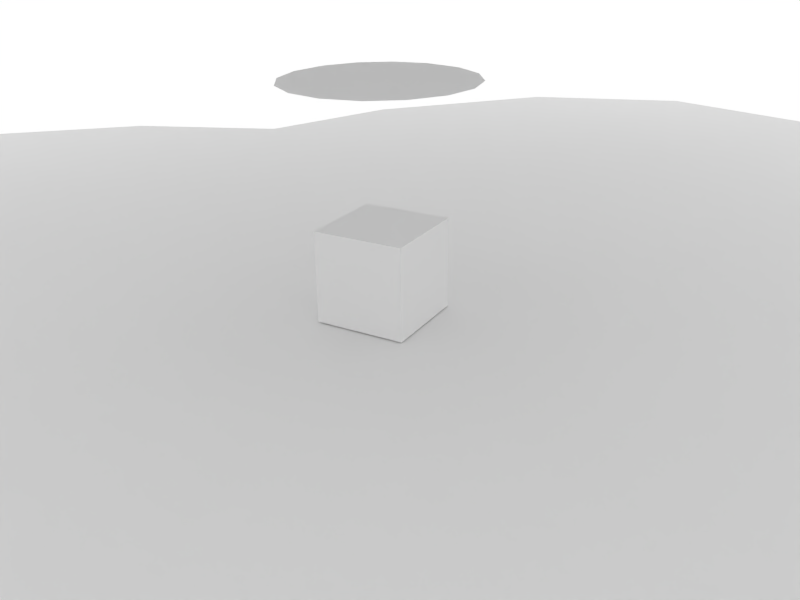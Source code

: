 # Source: Rough_Level.blend  (saved by Blender 2.74.0; exported with 4.5.12 LTS)
import bpy
from mathutils import Matrix  # noqa: F401  (used for matrix-valued properties, if any)

bpy.ops.wm.read_factory_settings(use_empty=True)
scene = bpy.context.scene
scene.name = 'Scene'

# ---- collections
col_collection_1 = bpy.data.collections.new('Collection 1'); scene.collection.children.link(col_collection_1)
col_collection_11 = bpy.data.collections.new('Collection 11'); scene.collection.children.link(col_collection_11)
col_collection_11.hide_render = True
col_collection_11.hide_viewport = True

# ---- materials (node trees are filled in below, after node groups)
mat_shadow_only = bpy.data.materials.new('shadow_only')
mat_shadow_only.alpha_threshold = 0.0
mat_shadow_only.use_transparent_shadow = False
mat_shadow_only.roughness = 0.5
mat_shadow_only.line_color = (0.0, 0.0, 0.0, 1.0)

# ---- material node trees

# ---- world
world_world = bpy.data.worlds.new('World'); scene.world = world_world
world_world.color = (1.0, 1.0, 1.0)
world_world.use_sun_shadow = False
world_world.sun_shadow_jitter_overblur = 0.0
world_world.cycles.sampling_method = 'MANUAL'
world_world.cycles.sample_map_resolution = 256
world_world.light_settings.ao_factor = 0.5

# ---- cameras
cam_camera = bpy.data.cameras.new('Camera')
cam_camera.lens = 35.0
cam_camera.sensor_width = 32.0
cam_camera.sensor_height = 18.0
cam_camera.ortho_scale = 7.314
cam_camera.dof.focus_distance = 0.0
cam_camera.dof.aperture_fstop = 128.0

# ---- lights
light_lamp = bpy.data.lights.new('Lamp', 'POINT')
light_lamp.transmission_factor = 0.0
light_lamp.cutoff_distance = 30.0
light_lamp.energy = 85.0
light_lamp.shadow_buffer_clip_start = 1.001
light_lamp.shadow_soft_size = 1.0
light_lamp.shadow_maximum_resolution = 0.006
light_lamp.use_absolute_resolution = True
light_lamp.cycles.use_multiple_importance_sampling = False

# ---- meshes
me_cube_001 = bpy.data.meshes.new('Cube.001')
me_cube_001.from_pydata([(-1.0, -1.0, -1.0), (-1.0, -1.0, 1.0), (-1.0, 1.0, -1.0), (-1.0, 1.0, 1.0), (1.0, -1.0, -1.0), (1.0, -1.0, 1.0), (1.0, 1.0, -1.0), (1.0, 1.0, 1.0)], [], [(1, 3, 2, 0), (3, 7, 6, 2), (7, 5, 4, 6), (5, 1, 0, 4), (0, 2, 6, 4), (5, 7, 3, 1)])
me_cube_001.use_remesh_preserve_volume = False
me_cube_001.use_remesh_preserve_attributes = False
me_cube_001.use_mirror_vertex_groups = False
me_cube_001.update()
me_sphere = bpy.data.meshes.new('Sphere')
me_sphere.from_pydata([(-0.309, 0.0, 0.9511), (-0.5878, 0.0, 0.809), (-0.809, 0.0, 0.5878), (-0.9511, 0.0, 0.309), (-1.0, 0.0, -4.371e-08), (-0.9511, 0.0, -0.309), (-0.809, 0.0, -0.5878), (-0.5878, 0.0, -0.809), (-0.309, 0.0, -0.9511), (-0.2855, 0.1183, 0.9511), (-0.543, 0.2249, 0.809), (-0.7474, 0.3096, 0.5878), (-0.8787, 0.364, 0.309), (-0.9239, 0.3827, -4.371e-08), (-0.8787, 0.364, -0.309), (-0.7474, 0.3096, -0.5878), (-0.543, 0.2249, -0.809), (-0.2855, 0.1183, -0.9511), (-0.2185, 0.2185, 0.9511), (-0.4156, 0.4156, 0.809), (-0.5721, 0.5721, 0.5878), (-0.6725, 0.6725, 0.309), (-0.7071, 0.7071, -4.371e-08), (-0.6725, 0.6725, -0.309), (-0.5721, 0.5721, -0.5878), (-0.4156, 0.4156, -0.809), (-0.2185, 0.2185, -0.9511), (-0.1183, 0.2855, 0.9511), (-0.2249, 0.543, 0.809), (-0.3096, 0.7474, 0.5878), (-0.364, 0.8787, 0.309), (-0.3827, 0.9239, -4.371e-08), (-0.364, 0.8787, -0.309), (-0.3096, 0.7474, -0.5878), (-0.2249, 0.543, -0.809), (-0.1183, 0.2855, -0.9511), (3.452e-07, 0.309, 0.9511), (3.824e-07, 0.5878, 0.809), (4.718e-07, 0.809, 0.5878), (4.122e-07, 0.9511, 0.309), (4.42e-07, 1.0, -4.371e-08), (4.718e-07, 0.9511, -0.309), (4.718e-07, 0.809, -0.5878), (4.122e-07, 0.5878, -0.809), (3.75e-07, 0.309, -0.9511), (0.1183, 0.2855, 0.9511), (0.2249, 0.543, 0.809), (0.3096, 0.7474, 0.5878), (0.364, 0.8787, 0.309), (0.3827, 0.9239, -4.371e-08), (0.364, 0.8787, -0.309), (0.3096, 0.7474, -0.5878), (0.2249, 0.543, -0.809), (0.1183, 0.2855, -0.9511), (0.2185, 0.2185, 0.9511), (0.4156, 0.4156, 0.809), (0.5721, 0.5721, 0.5878), (0.6725, 0.6725, 0.309), (0.7071, 0.7071, -4.371e-08), (0.6725, 0.6725, -0.309), (0.5721, 0.5721, -0.5878), (0.4156, 0.4156, -0.809), (0.2185, 0.2185, -0.9511), (0.2855, 0.1183, 0.9511), (0.543, 0.2249, 0.809), (0.7474, 0.3096, 0.5878), (0.8787, 0.364, 0.309), (0.9239, 0.3827, -4.371e-08), (0.8787, 0.364, -0.309), (0.7474, 0.3096, -0.5878), (0.543, 0.2249, -0.809), (0.2855, 0.1183, -0.9511), (0.309, -6.157e-08, 0.9511), (0.5878, -1.584e-07, 0.809), (0.809, -2.329e-07, 0.5878), (0.9511, -2.031e-07, 0.309), (1.0, -2.329e-07, -4.371e-08), (0.9511, -2.627e-07, -0.309), (0.809, -2.329e-07, -0.5878), (0.5878, -2.18e-07, -0.809), (0.309, -9.882e-08, -0.9511), (0.2855, -0.1183, 0.9511), (0.543, -0.2249, 0.809), (0.7474, -0.3096, 0.5878), (0.8787, -0.364, 0.309), (0.9239, -0.3827, -4.371e-08), (0.8787, -0.364, -0.309), (0.7474, -0.3096, -0.5878), (0.543, -0.2249, -0.809), (0.2855, -0.1183, -0.9511), (0.2185, -0.2185, 0.9511), (0.4156, -0.4156, 0.809), (0.5721, -0.5721, 0.5878), (0.6725, -0.6725, 0.309), (0.7071, -0.7071, -4.371e-08), (0.6725, -0.6725, -0.309), (0.5721, -0.5721, -0.5878), (0.4156, -0.4156, -0.809), (0.2185, -0.2185, -0.9511), (0.1183, -0.2855, 0.9511), (0.2249, -0.543, 0.809), (0.3096, -0.7474, 0.5878), (0.364, -0.8787, 0.309), (0.3827, -0.9239, -4.371e-08), (0.364, -0.8787, -0.309), (0.3096, -0.7474, -0.5878), (0.2249, -0.543, -0.809), (0.1183, -0.2855, -0.9511), (2.111e-07, -0.309, 0.9511), (6.951e-08, -0.5878, 0.809), (-4.999e-09, -0.809, 0.5878), (2.48e-08, -0.9511, 0.309), (-6.46e-08, -1.0, -4.371e-08), (-6.46e-08, -0.9511, -0.309), (-4.999e-09, -0.809, -0.5878), (9.902e-09, -0.5878, -0.809), (1.813e-07, -0.309, -0.9511), (-0.1183, -0.2855, 0.9511), (-0.2249, -0.543, 0.809), (-0.3096, -0.7474, 0.5878), (-0.364, -0.8787, 0.309), (-0.3827, -0.9239, -4.371e-08), (-0.364, -0.8787, -0.309), (-0.3096, -0.7474, -0.5878), (-0.2249, -0.543, -0.809), (-0.1183, -0.2855, -0.9511), (3.258e-07, 0.0, -1.0), (9.544e-08, -2.304e-07, 1.0), (-0.2185, -0.2185, 0.9511), (-0.4156, -0.4156, 0.809), (-0.5721, -0.5721, 0.5878), (-0.6725, -0.6725, 0.309), (-0.7071, -0.7071, -4.371e-08), (-0.6725, -0.6725, -0.309), (-0.5721, -0.5721, -0.5878), (-0.4156, -0.4156, -0.809), (-0.2185, -0.2185, -0.9511), (-0.2855, -0.1183, 0.9511), (-0.543, -0.2249, 0.809), (-0.7474, -0.3096, 0.5878), (-0.8787, -0.364, 0.309), (-0.9239, -0.3827, -4.371e-08), (-0.8787, -0.364, -0.309), (-0.7474, -0.3096, -0.5878), (-0.543, -0.2249, -0.809), (-0.2855, -0.1183, -0.9511), (1.351e-08, -0.515, 0.7712), (2.569e-08, -0.9796, 0.6292), (3.536e-08, -1.348, 0.408), (4.157e-08, -1.585, 0.1292), (4.371e-08, -1.667, -0.1798), (4.157e-08, -1.585, -0.4888), (3.536e-08, -1.348, -0.7676), (2.569e-08, -0.9796, -0.9888), (1.351e-08, -0.515, -1.131), (-0.07095, -0.4758, 0.7712), (-0.135, -0.9051, 0.6292), (-0.1858, -1.246, 0.408), (-0.2184, -1.464, 0.1292), (-0.2296, -1.54, -0.1798), (-0.2184, -1.464, -0.4888), (-0.1858, -1.246, -0.7676), (-0.135, -0.9051, -0.9888), (-0.07095, -0.4758, -1.131), (-0.1311, -0.3642, 0.7712), (-0.2494, -0.6927, 0.6292), (-0.3432, -0.9534, 0.408), (-0.4035, -1.121, 0.1292), (-0.4243, -1.179, -0.1798), (-0.4035, -1.121, -0.4888), (-0.3432, -0.9534, -0.7676), (-0.2494, -0.6927, -0.9888), (-0.1311, -0.3642, -1.131), (-0.1713, -0.1971, 0.7712), (-0.3258, -0.3749, 0.6292), (-0.4485, -0.516, 0.408), (-0.5272, -0.6066, 0.1292), (-0.5543, -0.6378, -0.1798), (-0.5272, -0.6066, -0.4888), (-0.4485, -0.516, -0.7676), (-0.3258, -0.3749, -0.9888), (-0.1713, -0.1971, -1.131), (-0.1854, 5.618e-07, 0.7712), (-0.3527, 6.117e-07, 0.6292), (-0.4854, 7.51e-07, 0.408), (-0.5706, 6.455e-07, 0.1292), (-0.6, 6.93e-07, -0.1798), (-0.5706, 7.448e-07, -0.4888), (-0.4854, 7.51e-07, -0.7676), (-0.3527, 6.614e-07, -0.9888), (-0.1854, 6.115e-07, -1.131), (-0.1713, 0.1971, 0.7712), (-0.3258, 0.3749, 0.6292), (-0.4485, 0.516, 0.408), (-0.5272, 0.6066, 0.1292), (-0.5543, 0.6378, -0.1798), (-0.5272, 0.6066, -0.4888), (-0.4485, 0.516, -0.7676), (-0.3258, 0.3749, -0.9888), (-0.1713, 0.1971, -1.131), (-0.1311, 0.3642, 0.7712), (-0.2494, 0.6927, 0.6292), (-0.3432, 0.9534, 0.408), (-0.4035, 1.121, 0.1292), (-0.4243, 1.179, -0.1798), (-0.4035, 1.121, -0.4888), (-0.3432, 0.9534, -0.7676), (-0.2494, 0.6927, -0.9888), (-0.1311, 0.3642, -1.131), (-0.07095, 0.4758, 0.7712), (-0.135, 0.9051, 0.6292), (-0.1858, 1.246, 0.408), (-0.2184, 1.464, 0.1292), (-0.2296, 1.54, -0.1798), (-0.2184, 1.464, -0.4888), (-0.1858, 1.246, -0.7676), (-0.135, 0.9051, -0.9888), (-0.07095, 0.4758, -1.131), (2.343e-08, 0.515, 0.7712), (6.936e-08, 0.9796, 0.6292), (1.044e-07, 1.348, 0.408), (8.031e-08, 1.585, 0.1292), (9.605e-08, 1.667, -0.1798), (1.161e-07, 1.585, -0.4888), (1.044e-07, 1.348, -0.7676), (1.051e-07, 0.9796, -0.9888), (4.579e-08, 0.515, -1.131), (0.07095, 0.4758, 0.7712), (0.135, 0.9051, 0.6292), (0.1858, 1.246, 0.408), (0.2184, 1.464, 0.1292), (0.2296, 1.54, -0.1798), (0.2184, 1.464, -0.4888), (0.1858, 1.246, -0.7676), (0.135, 0.9051, -0.9888), (0.07095, 0.4758, -1.131), (0.1311, 0.3642, 0.7712), (0.2494, 0.6927, 0.6292), (0.3432, 0.9534, 0.408), (0.4035, 1.121, 0.1292), (0.4243, 1.179, -0.1798), (0.4035, 1.121, -0.4888), (0.3432, 0.9534, -0.7676), (0.2494, 0.6927, -0.9888), (0.1311, 0.3642, -1.131), (0.1713, 0.1971, 0.7712), (0.3258, 0.3749, 0.6292), (0.4485, 0.516, 0.408), (0.5272, 0.6066, 0.1292), (0.5543, 0.6378, -0.1798), (0.5272, 0.6066, -0.4888), (0.4485, 0.516, -0.7676), (0.3258, 0.3749, -0.9888), (0.1713, 0.1971, -1.131), (0.1854, 3.653e-07, 0.7712), (0.3527, 1.415e-07, 0.6292), (0.4854, 2.703e-08, 0.408), (0.5706, 8.291e-08, 0.1292), (0.6, -6.396e-08, -0.1798), (0.5706, -6.61e-08, -0.4888), (0.4854, 2.703e-08, -0.7676), (0.3527, 4.22e-08, -0.9888), (0.1854, 3.156e-07, -1.131), (0.1713, -0.1971, 0.7712), (0.3258, -0.3749, 0.6292), (0.4485, -0.516, 0.408), (0.5272, -0.6066, 0.1292), (0.5543, -0.6378, -0.1798), (0.5272, -0.6066, -0.4888), (0.4485, -0.516, -0.7676), (0.3258, -0.3749, -0.9888), (0.1713, -0.1971, -1.131), (-1.424e-14, 5.431e-07, -1.18), (1.382e-07, 1.591e-07, 0.8202), (0.1311, -0.3642, 0.7712), (0.2494, -0.6927, 0.6292), (0.3432, -0.9534, 0.408), (0.4035, -1.121, 0.1292), (0.4243, -1.179, -0.1798), (0.4035, -1.121, -0.4888), (0.3432, -0.9534, -0.7676), (0.2494, -0.6927, -0.9888), (0.1311, -0.3642, -1.131), (0.07095, -0.4758, 0.7712), (0.135, -0.9051, 0.6292), (0.1858, -1.246, 0.408), (0.2184, -1.464, 0.1292), (0.2296, -1.54, -0.1798), (0.2184, -1.464, -0.4888), (0.1858, -1.246, -0.7676), (0.135, -0.9051, -0.9888), (0.07095, -0.4758, -1.131)], [], [(8, 7, 16, 17), (7, 6, 15, 16), (6, 5, 14, 15), (5, 4, 13, 14), (4, 3, 12, 13), (3, 2, 11, 12), (2, 1, 10, 11), (1, 0, 9, 10), (17, 16, 25, 26), (16, 15, 24, 25), (15, 14, 23, 24), (14, 13, 22, 23), (13, 12, 21, 22), (12, 11, 20, 21), (11, 10, 19, 20), (10, 9, 18, 19), (26, 25, 34, 35), (25, 24, 33, 34), (24, 23, 32, 33), (23, 22, 31, 32), (22, 21, 30, 31), (21, 20, 29, 30), (20, 19, 28, 29), (19, 18, 27, 28), (35, 34, 43, 44), (34, 33, 42, 43), (33, 32, 41, 42), (32, 31, 40, 41), (31, 30, 39, 40), (30, 29, 38, 39), (29, 28, 37, 38), (28, 27, 36, 37), (44, 43, 52, 53), (43, 42, 51, 52), (42, 41, 50, 51), (41, 40, 49, 50), (40, 39, 48, 49), (39, 38, 47, 48), (38, 37, 46, 47), (37, 36, 45, 46), (53, 52, 61, 62), (52, 51, 60, 61), (51, 50, 59, 60), (50, 49, 58, 59), (49, 48, 57, 58), (48, 47, 56, 57), (47, 46, 55, 56), (46, 45, 54, 55), (62, 61, 70, 71), (61, 60, 69, 70), (60, 59, 68, 69), (59, 58, 67, 68), (58, 57, 66, 67), (57, 56, 65, 66), (56, 55, 64, 65), (55, 54, 63, 64), (71, 70, 79, 80), (70, 69, 78, 79), (69, 68, 77, 78), (68, 67, 76, 77), (67, 66, 75, 76), (66, 65, 74, 75), (65, 64, 73, 74), (64, 63, 72, 73), (80, 79, 88, 89), (79, 78, 87, 88), (78, 77, 86, 87), (77, 76, 85, 86), (76, 75, 84, 85), (75, 74, 83, 84), (74, 73, 82, 83), (73, 72, 81, 82), (89, 88, 97, 98), (88, 87, 96, 97), (87, 86, 95, 96), (86, 85, 94, 95), (85, 84, 93, 94), (84, 83, 92, 93), (83, 82, 91, 92), (82, 81, 90, 91), (98, 97, 106, 107), (97, 96, 105, 106), (96, 95, 104, 105), (95, 94, 103, 104), (94, 93, 102, 103), (93, 92, 101, 102), (92, 91, 100, 101), (91, 90, 99, 100), (107, 106, 115, 116), (106, 105, 114, 115), (105, 104, 113, 114), (104, 103, 112, 113), (103, 102, 111, 112), (102, 101, 110, 111), (101, 100, 109, 110), (100, 99, 108, 109), (116, 115, 124, 125), (115, 114, 123, 124), (114, 113, 122, 123), (113, 112, 121, 122), (112, 111, 120, 121), (111, 110, 119, 120), (110, 109, 118, 119), (109, 108, 117, 118), (125, 124, 135, 136), (124, 123, 134, 135), (123, 122, 133, 134), (122, 121, 132, 133), (121, 120, 131, 132), (120, 119, 130, 131), (119, 118, 129, 130), (118, 117, 128, 129), (136, 135, 144, 145), (135, 134, 143, 144), (134, 133, 142, 143), (133, 132, 141, 142), (132, 131, 140, 141), (131, 130, 139, 140), (130, 129, 138, 139), (129, 128, 137, 138), (126, 8, 17), (0, 127, 9), (126, 17, 26), (9, 127, 18), (126, 26, 35), (18, 127, 27), (126, 35, 44), (27, 127, 36), (126, 44, 53), (36, 127, 45), (126, 53, 62), (45, 127, 54), (126, 62, 71), (54, 127, 63), (126, 71, 80), (63, 127, 72), (126, 80, 89), (72, 127, 81), (126, 89, 98), (81, 127, 90), (126, 98, 107), (90, 127, 99), (126, 107, 116), (99, 127, 108), (126, 116, 125), (108, 127, 117), (126, 125, 136), (117, 127, 128), (126, 136, 145), (128, 127, 137), (126, 145, 8), (145, 144, 7, 8), (144, 143, 6, 7), (143, 142, 5, 6), (142, 141, 4, 5), (141, 140, 3, 4), (140, 139, 2, 3), (139, 138, 1, 2), (138, 137, 0, 1), (137, 127, 0), (154, 153, 162, 163), (153, 152, 161, 162), (152, 151, 160, 161), (151, 150, 159, 160), (150, 149, 158, 159), (149, 148, 157, 158), (148, 147, 156, 157), (147, 146, 155, 156), (163, 162, 171, 172), (162, 161, 170, 171), (161, 160, 169, 170), (160, 159, 168, 169), (159, 158, 167, 168), (158, 157, 166, 167), (157, 156, 165, 166), (156, 155, 164, 165), (172, 171, 180, 181), (171, 170, 179, 180), (170, 169, 178, 179), (169, 168, 177, 178), (168, 167, 176, 177), (167, 166, 175, 176), (166, 165, 174, 175), (165, 164, 173, 174), (181, 180, 189, 190), (180, 179, 188, 189), (179, 178, 187, 188), (178, 177, 186, 187), (177, 176, 185, 186), (176, 175, 184, 185), (175, 174, 183, 184), (174, 173, 182, 183), (190, 189, 198, 199), (189, 188, 197, 198), (188, 187, 196, 197), (187, 186, 195, 196), (186, 185, 194, 195), (185, 184, 193, 194), (184, 183, 192, 193), (183, 182, 191, 192), (199, 198, 207, 208), (198, 197, 206, 207), (197, 196, 205, 206), (196, 195, 204, 205), (195, 194, 203, 204), (194, 193, 202, 203), (193, 192, 201, 202), (192, 191, 200, 201), (208, 207, 216, 217), (207, 206, 215, 216), (206, 205, 214, 215), (205, 204, 213, 214), (204, 203, 212, 213), (203, 202, 211, 212), (202, 201, 210, 211), (201, 200, 209, 210), (217, 216, 225, 226), (216, 215, 224, 225), (215, 214, 223, 224), (214, 213, 222, 223), (213, 212, 221, 222), (212, 211, 220, 221), (211, 210, 219, 220), (210, 209, 218, 219), (226, 225, 234, 235), (225, 224, 233, 234), (224, 223, 232, 233), (223, 222, 231, 232), (222, 221, 230, 231), (221, 220, 229, 230), (220, 219, 228, 229), (219, 218, 227, 228), (235, 234, 243, 244), (234, 233, 242, 243), (233, 232, 241, 242), (232, 231, 240, 241), (231, 230, 239, 240), (230, 229, 238, 239), (229, 228, 237, 238), (228, 227, 236, 237), (244, 243, 252, 253), (243, 242, 251, 252), (242, 241, 250, 251), (241, 240, 249, 250), (240, 239, 248, 249), (239, 238, 247, 248), (238, 237, 246, 247), (237, 236, 245, 246), (253, 252, 261, 262), (252, 251, 260, 261), (251, 250, 259, 260), (250, 249, 258, 259), (249, 248, 257, 258), (248, 247, 256, 257), (247, 246, 255, 256), (246, 245, 254, 255), (262, 261, 270, 271), (261, 260, 269, 270), (260, 259, 268, 269), (259, 258, 267, 268), (258, 257, 266, 267), (257, 256, 265, 266), (256, 255, 264, 265), (255, 254, 263, 264), (271, 270, 281, 282), (270, 269, 280, 281), (269, 268, 279, 280), (268, 267, 278, 279), (267, 266, 277, 278), (266, 265, 276, 277), (265, 264, 275, 276), (264, 263, 274, 275), (282, 281, 290, 291), (281, 280, 289, 290), (280, 279, 288, 289), (279, 278, 287, 288), (278, 277, 286, 287), (277, 276, 285, 286), (276, 275, 284, 285), (275, 274, 283, 284), (272, 154, 163), (146, 273, 155), (272, 163, 172), (155, 273, 164), (272, 172, 181), (164, 273, 173), (272, 181, 190), (173, 273, 182), (272, 190, 199), (182, 273, 191), (272, 199, 208), (191, 273, 200), (272, 208, 217), (200, 273, 209), (272, 217, 226), (209, 273, 218), (272, 226, 235), (218, 273, 227), (272, 235, 244), (227, 273, 236), (272, 244, 253), (236, 273, 245), (272, 253, 262), (245, 273, 254), (272, 262, 271), (254, 273, 263), (272, 271, 282), (263, 273, 274), (272, 282, 291), (274, 273, 283), (272, 291, 154), (291, 290, 153, 154), (290, 289, 152, 153), (289, 288, 151, 152), (288, 287, 150, 151), (287, 286, 149, 150), (286, 285, 148, 149), (285, 284, 147, 148), (284, 283, 146, 147), (283, 273, 146)])
me_sphere.use_remesh_preserve_volume = False
me_sphere.use_remesh_preserve_attributes = False
me_sphere.use_mirror_vertex_groups = False
me_sphere.update()
me_sphere_004 = bpy.data.meshes.new('Sphere.004')
me_sphere_004.from_pydata([(-0.309, 0.0, 0.9511), (-0.5878, 0.0, 0.809), (-0.809, 0.0, 0.5878), (-0.9511, 0.0, 0.309), (-1.0, 0.0, -4.371e-08), (-0.9511, 0.0, -0.309), (-0.809, 0.0, -0.5878), (-0.5878, 0.0, -0.809), (-0.309, 0.0, -0.9511), (-0.2855, 0.1183, 0.9511), (-0.543, 0.2249, 0.809), (-0.7474, 0.3096, 0.5878), (-0.8787, 0.364, 0.309), (-0.9239, 0.3827, -4.371e-08), (-0.8787, 0.364, -0.309), (-0.7474, 0.3096, -0.5878), (-0.543, 0.2249, -0.809), (-0.2855, 0.1183, -0.9511), (-0.2185, 0.2185, 0.9511), (-0.4156, 0.4156, 0.809), (-0.5721, 0.5721, 0.5878), (-0.6725, 0.6725, 0.309), (-0.7071, 0.7071, -4.371e-08), (-0.6725, 0.6725, -0.309), (-0.5721, 0.5721, -0.5878), (-0.4156, 0.4156, -0.809), (-0.2185, 0.2185, -0.9511), (-0.1183, 0.2855, 0.9511), (-0.2249, 0.543, 0.809), (-0.3096, 0.7474, 0.5878), (-0.364, 0.8787, 0.309), (-0.3827, 0.9239, -4.371e-08), (-0.364, 0.8787, -0.309), (-0.3096, 0.7474, -0.5878), (-0.2249, 0.543, -0.809), (-0.1183, 0.2855, -0.9511), (3.452e-07, 0.309, 0.9511), (3.824e-07, 0.5878, 0.809), (4.718e-07, 0.809, 0.5878), (4.122e-07, 0.9511, 0.309), (4.42e-07, 1.0, -4.371e-08), (4.718e-07, 0.9511, -0.309), (4.718e-07, 0.809, -0.5878), (4.122e-07, 0.5878, -0.809), (3.75e-07, 0.309, -0.9511), (0.1183, 0.2855, 0.9511), (0.2249, 0.543, 0.809), (0.3096, 0.7474, 0.5878), (0.364, 0.8787, 0.309), (0.3827, 0.9239, -4.371e-08), (0.364, 0.8787, -0.309), (0.3096, 0.7474, -0.5878), (0.2249, 0.543, -0.809), (0.1183, 0.2855, -0.9511), (0.2185, 0.2185, 0.9511), (0.4156, 0.4156, 0.809), (0.5721, 0.5721, 0.5878), (0.6725, 0.6725, 0.309), (0.7071, 0.7071, -4.371e-08), (0.6725, 0.6725, -0.309), (0.5721, 0.5721, -0.5878), (0.4156, 0.4156, -0.809), (0.2185, 0.2185, -0.9511), (0.2855, 0.1183, 0.9511), (0.543, 0.2249, 0.809), (0.7474, 0.3096, 0.5878), (0.8787, 0.364, 0.309), (0.9239, 0.3827, -4.371e-08), (0.8787, 0.364, -0.309), (0.7474, 0.3096, -0.5878), (0.543, 0.2249, -0.809), (0.2855, 0.1183, -0.9511), (0.309, -6.157e-08, 0.9511), (0.5878, -1.584e-07, 0.809), (0.809, -2.329e-07, 0.5878), (0.9511, -2.031e-07, 0.309), (1.0, -2.329e-07, -4.371e-08), (0.9511, -2.627e-07, -0.309), (0.809, -2.329e-07, -0.5878), (0.5878, -2.18e-07, -0.809), (0.309, -9.882e-08, -0.9511), (0.2855, -0.1183, 0.9511), (0.543, -0.2249, 0.809), (0.7474, -0.3096, 0.5878), (0.8787, -0.364, 0.309), (0.9239, -0.3827, -4.371e-08), (0.8787, -0.364, -0.309), (0.7474, -0.3096, -0.5878), (0.543, -0.2249, -0.809), (0.2855, -0.1183, -0.9511), (0.2185, -0.2185, 0.9511), (0.4156, -0.4156, 0.809), (0.5721, -0.5721, 0.5878), (0.6725, -0.6725, 0.309), (0.7071, -0.7071, -4.371e-08), (0.6725, -0.6725, -0.309), (0.5721, -0.5721, -0.5878), (0.4156, -0.4156, -0.809), (0.2185, -0.2185, -0.9511), (0.1183, -0.2855, 0.9511), (0.2249, -0.543, 0.809), (0.3096, -0.7474, 0.5878), (0.364, -0.8787, 0.309), (0.3827, -0.9239, -4.371e-08), (0.364, -0.8787, -0.309), (0.3096, -0.7474, -0.5878), (0.2249, -0.543, -0.809), (0.1183, -0.2855, -0.9511), (2.111e-07, -0.309, 0.9511), (6.951e-08, -0.5878, 0.809), (-4.999e-09, -0.809, 0.5878), (2.48e-08, -0.9511, 0.309), (-6.46e-08, -1.0, -4.371e-08), (-6.46e-08, -0.9511, -0.309), (-4.999e-09, -0.809, -0.5878), (9.902e-09, -0.5878, -0.809), (1.813e-07, -0.309, -0.9511), (-0.1183, -0.2855, 0.9511), (-0.2249, -0.543, 0.809), (-0.3096, -0.7474, 0.5878), (-0.364, -0.8787, 0.309), (-0.3827, -0.9239, -4.371e-08), (-0.364, -0.8787, -0.309), (-0.3096, -0.7474, -0.5878), (-0.2249, -0.543, -0.809), (-0.1183, -0.2855, -0.9511), (3.258e-07, 0.0, -1.0), (9.544e-08, -2.304e-07, 1.0), (-0.2185, -0.2185, 0.9511), (-0.4156, -0.4156, 0.809), (-0.5721, -0.5721, 0.5878), (-0.6725, -0.6725, 0.309), (-0.7071, -0.7071, -4.371e-08), (-0.6725, -0.6725, -0.309), (-0.5721, -0.5721, -0.5878), (-0.4156, -0.4156, -0.809), (-0.2185, -0.2185, -0.9511), (-0.2855, -0.1183, 0.9511), (-0.543, -0.2249, 0.809), (-0.7474, -0.3096, 0.5878), (-0.8787, -0.364, 0.309), (-0.9239, -0.3827, -4.371e-08), (-0.8787, -0.364, -0.309), (-0.7474, -0.3096, -0.5878), (-0.543, -0.2249, -0.809), (-0.2855, -0.1183, -0.9511), (-0.309, 0.0, -147.4), (-0.5878, 0.0, -147.6), (-0.809, 0.0, -147.8), (-0.9511, 0.0, -148.1), (-1.0, 0.0, -148.4), (-0.9511, 0.0, -148.7), (-0.809, 0.0, -149.0), (-0.5878, 0.0, -149.2), (-0.309, 0.0, -149.3), (-0.2855, 0.1183, -147.4), (-0.543, 0.2249, -147.6), (-0.7474, 0.3096, -147.8), (-0.8787, 0.364, -148.1), (-0.9239, 0.3827, -148.4), (-0.8787, 0.364, -148.7), (-0.7474, 0.3096, -149.0), (-0.543, 0.2249, -149.2), (-0.2855, 0.1183, -149.3), (-0.2185, 0.2185, -147.4), (-0.4156, 0.4156, -147.6), (-0.5721, 0.5721, -147.8), (-0.6725, 0.6725, -148.1), (-0.7071, 0.7071, -148.4), (-0.6725, 0.6725, -148.7), (-0.5721, 0.5721, -149.0), (-0.4156, 0.4156, -149.2), (-0.2185, 0.2185, -149.3), (-0.1183, 0.2855, -147.4), (-0.2249, 0.543, -147.6), (-0.3096, 0.7474, -147.8), (-0.364, 0.8787, -148.1), (-0.3827, 0.9239, -148.4), (-0.364, 0.8787, -148.7), (-0.3096, 0.7474, -149.0), (-0.2249, 0.543, -149.2), (-0.1183, 0.2855, -149.3), (3.452e-07, 0.309, -147.4), (3.824e-07, 0.5878, -147.6), (4.718e-07, 0.809, -147.8), (4.122e-07, 0.9511, -148.1), (4.42e-07, 1.0, -148.4), (4.718e-07, 0.9511, -148.7), (4.718e-07, 0.809, -149.0), (4.122e-07, 0.5878, -149.2), (3.75e-07, 0.309, -149.3), (0.1183, 0.2855, -147.4), (0.2249, 0.543, -147.6), (0.3096, 0.7474, -147.8), (0.364, 0.8787, -148.1), (0.3827, 0.9239, -148.4), (0.364, 0.8787, -148.7), (0.3096, 0.7474, -149.0), (0.2249, 0.543, -149.2), (0.1183, 0.2855, -149.3), (0.2185, 0.2185, -147.4), (0.4156, 0.4156, -147.6), (0.5721, 0.5721, -147.8), (0.6725, 0.6725, -148.1), (0.7071, 0.7071, -148.4), (0.6725, 0.6725, -148.7), (0.5721, 0.5721, -149.0), (0.4156, 0.4156, -149.2), (0.2185, 0.2185, -149.3), (0.2855, 0.1183, -147.4), (0.543, 0.2249, -147.6), (0.7474, 0.3096, -147.8), (0.8787, 0.364, -148.1), (0.9239, 0.3827, -148.4), (0.8787, 0.364, -148.7), (0.7474, 0.3096, -149.0), (0.543, 0.2249, -149.2), (0.2855, 0.1183, -149.3), (0.309, -6.157e-08, -147.4), (0.5878, -1.584e-07, -147.6), (0.809, -2.329e-07, -147.8), (0.9511, -2.031e-07, -148.1), (1.0, -2.329e-07, -148.4), (0.9511, -2.627e-07, -148.7), (0.809, -2.329e-07, -149.0), (0.5878, -2.18e-07, -149.2), (0.309, -9.882e-08, -149.3), (0.2855, -0.1183, -147.4), (0.543, -0.2249, -147.6), (0.7474, -0.3096, -147.8), (0.8787, -0.364, -148.1), (0.9239, -0.3827, -148.4), (0.8787, -0.364, -148.7), (0.7474, -0.3096, -149.0), (0.543, -0.2249, -149.2), (0.2855, -0.1183, -149.3), (0.2185, -0.2185, -147.4), (0.4156, -0.4156, -147.6), (0.5721, -0.5721, -147.8), (0.6725, -0.6725, -148.1), (0.7071, -0.7071, -148.4), (0.6725, -0.6725, -148.7), (0.5721, -0.5721, -149.0), (0.4156, -0.4156, -149.2), (0.2185, -0.2185, -149.3), (0.1183, -0.2855, -147.4), (0.2249, -0.543, -147.6), (0.3096, -0.7474, -147.8), (0.364, -0.8787, -148.1), (0.3827, -0.9239, -148.4), (0.364, -0.8787, -148.7), (0.3096, -0.7474, -149.0), (0.2249, -0.543, -149.2), (0.1183, -0.2855, -149.3), (2.111e-07, -0.309, -147.4), (6.951e-08, -0.5878, -147.6), (-4.999e-09, -0.809, -147.8), (2.48e-08, -0.9511, -148.1), (-6.46e-08, -1.0, -148.4), (-6.46e-08, -0.9511, -148.7), (-4.999e-09, -0.809, -149.0), (9.902e-09, -0.5878, -149.2), (1.813e-07, -0.309, -149.3), (-0.1183, -0.2855, -147.4), (-0.2249, -0.543, -147.6), (-0.3096, -0.7474, -147.8), (-0.364, -0.8787, -148.1), (-0.3827, -0.9239, -148.4), (-0.364, -0.8787, -148.7), (-0.3096, -0.7474, -149.0), (-0.2249, -0.543, -149.2), (-0.1183, -0.2855, -149.3), (3.258e-07, 0.0, -149.4), (9.544e-08, -2.304e-07, -147.4), (-0.2185, -0.2185, -147.4), (-0.4156, -0.4156, -147.6), (-0.5721, -0.5721, -147.8), (-0.6725, -0.6725, -148.1), (-0.7071, -0.7071, -148.4), (-0.6725, -0.6725, -148.7), (-0.5721, -0.5721, -149.0), (-0.4156, -0.4156, -149.2), (-0.2185, -0.2185, -149.3), (-0.2855, -0.1183, -147.4), (-0.543, -0.2249, -147.6), (-0.7474, -0.3096, -147.8), (-0.8787, -0.364, -148.1), (-0.9239, -0.3827, -148.4), (-0.8787, -0.364, -148.7), (-0.7474, -0.3096, -149.0), (-0.543, -0.2249, -149.2), (-0.2855, -0.1183, -149.3)], [], [(8, 7, 16, 17), (7, 6, 15, 16), (6, 5, 14, 15), (5, 4, 13, 14), (4, 3, 12, 13), (3, 2, 11, 12), (2, 1, 10, 11), (1, 0, 9, 10), (17, 16, 25, 26), (16, 15, 24, 25), (15, 14, 23, 24), (14, 13, 22, 23), (13, 12, 21, 22), (12, 11, 20, 21), (11, 10, 19, 20), (10, 9, 18, 19), (26, 25, 34, 35), (25, 24, 33, 34), (24, 23, 32, 33), (23, 22, 31, 32), (22, 21, 30, 31), (21, 20, 29, 30), (20, 19, 28, 29), (19, 18, 27, 28), (35, 34, 43, 44), (34, 33, 42, 43), (33, 32, 41, 42), (32, 31, 40, 41), (31, 30, 39, 40), (30, 29, 38, 39), (29, 28, 37, 38), (28, 27, 36, 37), (44, 43, 52, 53), (43, 42, 51, 52), (42, 41, 50, 51), (41, 40, 49, 50), (40, 39, 48, 49), (39, 38, 47, 48), (38, 37, 46, 47), (37, 36, 45, 46), (53, 52, 61, 62), (52, 51, 60, 61), (51, 50, 59, 60), (50, 49, 58, 59), (49, 48, 57, 58), (48, 47, 56, 57), (47, 46, 55, 56), (46, 45, 54, 55), (62, 61, 70, 71), (61, 60, 69, 70), (60, 59, 68, 69), (59, 58, 67, 68), (58, 57, 66, 67), (57, 56, 65, 66), (56, 55, 64, 65), (55, 54, 63, 64), (71, 70, 79, 80), (70, 69, 78, 79), (69, 68, 77, 78), (68, 67, 76, 77), (67, 66, 75, 76), (66, 65, 74, 75), (65, 64, 73, 74), (64, 63, 72, 73), (80, 79, 88, 89), (79, 78, 87, 88), (78, 77, 86, 87), (77, 76, 85, 86), (76, 75, 84, 85), (75, 74, 83, 84), (74, 73, 82, 83), (73, 72, 81, 82), (89, 88, 97, 98), (88, 87, 96, 97), (87, 86, 95, 96), (86, 85, 94, 95), (85, 84, 93, 94), (84, 83, 92, 93), (83, 82, 91, 92), (82, 81, 90, 91), (98, 97, 106, 107), (97, 96, 105, 106), (96, 95, 104, 105), (95, 94, 103, 104), (94, 93, 102, 103), (93, 92, 101, 102), (92, 91, 100, 101), (91, 90, 99, 100), (107, 106, 115, 116), (106, 105, 114, 115), (105, 104, 113, 114), (104, 103, 112, 113), (103, 102, 111, 112), (102, 101, 110, 111), (101, 100, 109, 110), (100, 99, 108, 109), (116, 115, 124, 125), (115, 114, 123, 124), (114, 113, 122, 123), (113, 112, 121, 122), (112, 111, 120, 121), (111, 110, 119, 120), (110, 109, 118, 119), (109, 108, 117, 118), (125, 124, 135, 136), (124, 123, 134, 135), (123, 122, 133, 134), (122, 121, 132, 133), (121, 120, 131, 132), (120, 119, 130, 131), (119, 118, 129, 130), (118, 117, 128, 129), (136, 135, 144, 145), (135, 134, 143, 144), (134, 133, 142, 143), (133, 132, 141, 142), (132, 131, 140, 141), (131, 130, 139, 140), (130, 129, 138, 139), (129, 128, 137, 138), (126, 8, 17), (0, 127, 9), (126, 17, 26), (9, 127, 18), (126, 26, 35), (18, 127, 27), (126, 35, 44), (27, 127, 36), (126, 44, 53), (36, 127, 45), (126, 53, 62), (45, 127, 54), (126, 62, 71), (54, 127, 63), (126, 71, 80), (63, 127, 72), (126, 80, 89), (72, 127, 81), (126, 89, 98), (81, 127, 90), (126, 98, 107), (90, 127, 99), (126, 107, 116), (99, 127, 108), (126, 116, 125), (108, 127, 117), (126, 125, 136), (117, 127, 128), (126, 136, 145), (128, 127, 137), (126, 145, 8), (145, 144, 7, 8), (144, 143, 6, 7), (143, 142, 5, 6), (142, 141, 4, 5), (141, 140, 3, 4), (140, 139, 2, 3), (139, 138, 1, 2), (138, 137, 0, 1), (137, 127, 0), (154, 153, 162, 163), (153, 152, 161, 162), (152, 151, 160, 161), (151, 150, 159, 160), (150, 149, 158, 159), (149, 148, 157, 158), (148, 147, 156, 157), (147, 146, 155, 156), (163, 162, 171, 172), (162, 161, 170, 171), (161, 160, 169, 170), (160, 159, 168, 169), (159, 158, 167, 168), (158, 157, 166, 167), (157, 156, 165, 166), (156, 155, 164, 165), (172, 171, 180, 181), (171, 170, 179, 180), (170, 169, 178, 179), (169, 168, 177, 178), (168, 167, 176, 177), (167, 166, 175, 176), (166, 165, 174, 175), (165, 164, 173, 174), (181, 180, 189, 190), (180, 179, 188, 189), (179, 178, 187, 188), (178, 177, 186, 187), (177, 176, 185, 186), (176, 175, 184, 185), (175, 174, 183, 184), (174, 173, 182, 183), (190, 189, 198, 199), (189, 188, 197, 198), (188, 187, 196, 197), (187, 186, 195, 196), (186, 185, 194, 195), (185, 184, 193, 194), (184, 183, 192, 193), (183, 182, 191, 192), (199, 198, 207, 208), (198, 197, 206, 207), (197, 196, 205, 206), (196, 195, 204, 205), (195, 194, 203, 204), (194, 193, 202, 203), (193, 192, 201, 202), (192, 191, 200, 201), (208, 207, 216, 217), (207, 206, 215, 216), (206, 205, 214, 215), (205, 204, 213, 214), (204, 203, 212, 213), (203, 202, 211, 212), (202, 201, 210, 211), (201, 200, 209, 210), (217, 216, 225, 226), (216, 215, 224, 225), (215, 214, 223, 224), (214, 213, 222, 223), (213, 212, 221, 222), (212, 211, 220, 221), (211, 210, 219, 220), (210, 209, 218, 219), (226, 225, 234, 235), (225, 224, 233, 234), (224, 223, 232, 233), (223, 222, 231, 232), (222, 221, 230, 231), (221, 220, 229, 230), (220, 219, 228, 229), (219, 218, 227, 228), (235, 234, 243, 244), (234, 233, 242, 243), (233, 232, 241, 242), (232, 231, 240, 241), (231, 230, 239, 240), (230, 229, 238, 239), (229, 228, 237, 238), (228, 227, 236, 237), (244, 243, 252, 253), (243, 242, 251, 252), (242, 241, 250, 251), (241, 240, 249, 250), (240, 239, 248, 249), (239, 238, 247, 248), (238, 237, 246, 247), (237, 236, 245, 246), (253, 252, 261, 262), (252, 251, 260, 261), (251, 250, 259, 260), (250, 249, 258, 259), (249, 248, 257, 258), (248, 247, 256, 257), (247, 246, 255, 256), (246, 245, 254, 255), (262, 261, 270, 271), (261, 260, 269, 270), (260, 259, 268, 269), (259, 258, 267, 268), (258, 257, 266, 267), (257, 256, 265, 266), (256, 255, 264, 265), (255, 254, 263, 264), (271, 270, 281, 282), (270, 269, 280, 281), (269, 268, 279, 280), (268, 267, 278, 279), (267, 266, 277, 278), (266, 265, 276, 277), (265, 264, 275, 276), (264, 263, 274, 275), (282, 281, 290, 291), (281, 280, 289, 290), (280, 279, 288, 289), (279, 278, 287, 288), (278, 277, 286, 287), (277, 276, 285, 286), (276, 275, 284, 285), (275, 274, 283, 284), (272, 154, 163), (146, 273, 155), (272, 163, 172), (155, 273, 164), (272, 172, 181), (164, 273, 173), (272, 181, 190), (173, 273, 182), (272, 190, 199), (182, 273, 191), (272, 199, 208), (191, 273, 200), (272, 208, 217), (200, 273, 209), (272, 217, 226), (209, 273, 218), (272, 226, 235), (218, 273, 227), (272, 235, 244), (227, 273, 236), (272, 244, 253), (236, 273, 245), (272, 253, 262), (245, 273, 254), (272, 262, 271), (254, 273, 263), (272, 271, 282), (263, 273, 274), (272, 282, 291), (274, 273, 283), (272, 291, 154), (291, 290, 153, 154), (290, 289, 152, 153), (289, 288, 151, 152), (288, 287, 150, 151), (287, 286, 149, 150), (286, 285, 148, 149), (285, 284, 147, 148), (284, 283, 146, 147), (283, 273, 146)])
me_sphere_004.use_remesh_preserve_volume = False
me_sphere_004.use_remesh_preserve_attributes = False
me_sphere_004.use_mirror_vertex_groups = False
me_sphere_004.update()
me_sphere_007 = bpy.data.meshes.new('Sphere.007')
me_sphere_007.from_pydata([(1.351e-08, -0.515, 0.9511), (2.569e-08, -0.9796, 0.809), (3.536e-08, -1.348, 0.5878), (4.157e-08, -1.585, 0.309), (4.371e-08, -1.667, -4.371e-08), (4.157e-08, -1.585, -0.309), (3.536e-08, -1.348, -0.5878), (2.569e-08, -0.9796, -0.809), (1.351e-08, -0.515, -0.9511), (-0.07095, -0.4758, 0.9511), (-0.135, -0.9051, 0.809), (-0.1858, -1.246, 0.5878), (-0.2184, -1.464, 0.309), (-0.2296, -1.54, -4.371e-08), (-0.2184, -1.464, -0.309), (-0.1858, -1.246, -0.5878), (-0.135, -0.9051, -0.809), (-0.07095, -0.4758, -0.9511), (-0.1311, -0.3642, 0.9511), (-0.2494, -0.6927, 0.809), (-0.3432, -0.9534, 0.5878), (-0.4035, -1.121, 0.309), (-0.4243, -1.179, -4.371e-08), (-0.4035, -1.121, -0.309), (-0.3432, -0.9534, -0.5878), (-0.2494, -0.6927, -0.809), (-0.1311, -0.3642, -0.9511), (-0.1713, -0.1971, 0.9511), (-0.3258, -0.3749, 0.809), (-0.4485, -0.516, 0.5878), (-0.5272, -0.6066, 0.309), (-0.5543, -0.6378, -4.371e-08), (-0.5272, -0.6066, -0.309), (-0.4485, -0.516, -0.5878), (-0.3258, -0.3749, -0.809), (-0.1713, -0.1971, -0.9511), (-0.1854, 5.618e-07, 0.9511), (-0.3527, 6.117e-07, 0.809), (-0.4854, 7.51e-07, 0.5878), (-0.5706, 6.455e-07, 0.309), (-0.6, 6.93e-07, -4.371e-08), (-0.5706, 7.448e-07, -0.309), (-0.4854, 7.51e-07, -0.5878), (-0.3527, 6.614e-07, -0.809), (-0.1854, 6.115e-07, -0.9511), (-0.1713, 0.1971, 0.9511), (-0.3258, 0.3749, 0.809), (-0.4485, 0.516, 0.5878), (-0.5272, 0.6066, 0.309), (-0.5543, 0.6378, -4.371e-08), (-0.5272, 0.6066, -0.309), (-0.4485, 0.516, -0.5878), (-0.3258, 0.3749, -0.809), (-0.1713, 0.1971, -0.9511), (-0.1311, 0.3642, 0.9511), (-0.2494, 0.6927, 0.809), (-0.3432, 0.9534, 0.5878), (-0.4035, 1.121, 0.309), (-0.4243, 1.179, -4.371e-08), (-0.4035, 1.121, -0.309), (-0.3432, 0.9534, -0.5878), (-0.2494, 0.6927, -0.809), (-0.1311, 0.3642, -0.9511), (-0.07095, 0.4758, 0.9511), (-0.135, 0.9051, 0.809), (-0.1858, 1.246, 0.5878), (-0.2184, 1.464, 0.309), (-0.2296, 1.54, -4.371e-08), (-0.2184, 1.464, -0.309), (-0.1858, 1.246, -0.5878), (-0.135, 0.9051, -0.809), (-0.07095, 0.4758, -0.9511), (2.343e-08, 0.515, 0.9511), (6.936e-08, 0.9796, 0.809), (1.044e-07, 1.348, 0.5878), (8.031e-08, 1.585, 0.309), (9.605e-08, 1.667, -4.371e-08), (1.161e-07, 1.585, -0.309), (1.044e-07, 1.348, -0.5878), (1.051e-07, 0.9796, -0.809), (4.579e-08, 0.515, -0.9511), (0.07095, 0.4758, 0.9511), (0.135, 0.9051, 0.809), (0.1858, 1.246, 0.5878), (0.2184, 1.464, 0.309), (0.2296, 1.54, -4.371e-08), (0.2184, 1.464, -0.309), (0.1858, 1.246, -0.5878), (0.135, 0.9051, -0.809), (0.07095, 0.4758, -0.9511), (0.1311, 0.3642, 0.9511), (0.2494, 0.6927, 0.809), (0.3432, 0.9534, 0.5878), (0.4035, 1.121, 0.309), (0.4243, 1.179, -4.371e-08), (0.4035, 1.121, -0.309), (0.3432, 0.9534, -0.5878), (0.2494, 0.6927, -0.809), (0.1311, 0.3642, -0.9511), (0.1713, 0.1971, 0.9511), (0.3258, 0.3749, 0.809), (0.4485, 0.516, 0.5878), (0.5272, 0.6066, 0.309), (0.5543, 0.6378, -4.371e-08), (0.5272, 0.6066, -0.309), (0.4485, 0.516, -0.5878), (0.3258, 0.3749, -0.809), (0.1713, 0.1971, -0.9511), (0.1854, 3.653e-07, 0.9511), (0.3527, 1.415e-07, 0.809), (0.4854, 2.703e-08, 0.5878), (0.5706, 8.291e-08, 0.309), (0.6, -6.396e-08, -4.371e-08), (0.5706, -6.61e-08, -0.309), (0.4854, 2.703e-08, -0.5878), (0.3527, 4.22e-08, -0.809), (0.1854, 3.156e-07, -0.9511), (0.1713, -0.1971, 0.9511), (0.3258, -0.3749, 0.809), (0.4485, -0.516, 0.5878), (0.5272, -0.6066, 0.309), (0.5543, -0.6378, -4.371e-08), (0.5272, -0.6066, -0.309), (0.4485, -0.516, -0.5878), (0.3258, -0.3749, -0.809), (0.1713, -0.1971, -0.9511), (-1.424e-14, 5.431e-07, -1.0), (1.382e-07, 1.591e-07, 1.0), (0.1311, -0.3642, 0.9511), (0.2494, -0.6927, 0.809), (0.3432, -0.9534, 0.5878), (0.4035, -1.121, 0.309), (0.4243, -1.179, -4.371e-08), (0.4035, -1.121, -0.309), (0.3432, -0.9534, -0.5878), (0.2494, -0.6927, -0.809), (0.1311, -0.3642, -0.9511), (0.07095, -0.4758, 0.9511), (0.135, -0.9051, 0.809), (0.1858, -1.246, 0.5878), (0.2184, -1.464, 0.309), (0.2296, -1.54, -4.371e-08), (0.2184, -1.464, -0.309), (0.1858, -1.246, -0.5878), (0.135, -0.9051, -0.809), (0.07095, -0.4758, -0.9511), (-0.309, 0.0, 0.9511), (-0.5878, 0.0, 0.809), (-0.809, 0.0, 0.5878), (-0.9511, 0.0, 0.309), (-1.0, 0.0, -4.371e-08), (-0.9511, 0.0, -0.309), (-0.809, 0.0, -0.5878), (-0.5878, 0.0, -0.809), (-0.309, 0.0, -0.9511), (-0.2855, 0.1183, 0.9511), (-0.543, 0.2249, 0.809), (-0.7474, 0.3096, 0.5878), (-0.8787, 0.364, 0.309), (-0.9239, 0.3827, -4.371e-08), (-0.8787, 0.364, -0.309), (-0.7474, 0.3096, -0.5878), (-0.543, 0.2249, -0.809), (-0.2855, 0.1183, -0.9511), (-0.2185, 0.2185, 0.9511), (-0.4156, 0.4156, 0.809), (-0.5721, 0.5721, 0.5878), (-0.6725, 0.6725, 0.309), (-0.7071, 0.7071, -4.371e-08), (-0.6725, 0.6725, -0.309), (-0.5721, 0.5721, -0.5878), (-0.4156, 0.4156, -0.809), (-0.2185, 0.2185, -0.9511), (-0.1183, 0.2855, 0.9511), (-0.2249, 0.543, 0.809), (-0.3096, 0.7474, 0.5878), (-0.364, 0.8787, 0.309), (-0.3827, 0.9239, -4.371e-08), (-0.364, 0.8787, -0.309), (-0.3096, 0.7474, -0.5878), (-0.2249, 0.543, -0.809), (-0.1183, 0.2855, -0.9511), (3.452e-07, 0.309, 0.9511), (3.824e-07, 0.5878, 0.809), (4.718e-07, 0.809, 0.5878), (4.122e-07, 0.9511, 0.309), (4.42e-07, 1.0, -4.371e-08), (4.718e-07, 0.9511, -0.309), (4.718e-07, 0.809, -0.5878), (4.122e-07, 0.5878, -0.809), (3.75e-07, 0.309, -0.9511), (0.1183, 0.2855, 0.9511), (0.2249, 0.543, 0.809), (0.3096, 0.7474, 0.5878), (0.364, 0.8787, 0.309), (0.3827, 0.9239, -4.371e-08), (0.364, 0.8787, -0.309), (0.3096, 0.7474, -0.5878), (0.2249, 0.543, -0.809), (0.1183, 0.2855, -0.9511), (0.2185, 0.2185, 0.9511), (0.4156, 0.4156, 0.809), (0.5721, 0.5721, 0.5878), (0.6725, 0.6725, 0.309), (0.7071, 0.7071, -4.371e-08), (0.6725, 0.6725, -0.309), (0.5721, 0.5721, -0.5878), (0.4156, 0.4156, -0.809), (0.2185, 0.2185, -0.9511), (0.2855, 0.1183, 0.9511), (0.543, 0.2249, 0.809), (0.7474, 0.3096, 0.5878), (0.8787, 0.364, 0.309), (0.9239, 0.3827, -4.371e-08), (0.8787, 0.364, -0.309), (0.7474, 0.3096, -0.5878), (0.543, 0.2249, -0.809), (0.2855, 0.1183, -0.9511), (0.309, -6.157e-08, 0.9511), (0.5878, -1.584e-07, 0.809), (0.809, -2.329e-07, 0.5878), (0.9511, -2.031e-07, 0.309), (1.0, -2.329e-07, -4.371e-08), (0.9511, -2.627e-07, -0.309), (0.809, -2.329e-07, -0.5878), (0.5878, -2.18e-07, -0.809), (0.309, -9.882e-08, -0.9511), (0.2855, -0.1183, 0.9511), (0.543, -0.2249, 0.809), (0.7474, -0.3096, 0.5878), (0.8787, -0.364, 0.309), (0.9239, -0.3827, -4.371e-08), (0.8787, -0.364, -0.309), (0.7474, -0.3096, -0.5878), (0.543, -0.2249, -0.809), (0.2855, -0.1183, -0.9511), (0.2185, -0.2185, 0.9511), (0.4156, -0.4156, 0.809), (0.5721, -0.5721, 0.5878), (0.6725, -0.6725, 0.309), (0.7071, -0.7071, -4.371e-08), (0.6725, -0.6725, -0.309), (0.5721, -0.5721, -0.5878), (0.4156, -0.4156, -0.809), (0.2185, -0.2185, -0.9511), (0.1183, -0.2855, 0.9511), (0.2249, -0.543, 0.809), (0.3096, -0.7474, 0.5878), (0.364, -0.8787, 0.309), (0.3827, -0.9239, -4.371e-08), (0.364, -0.8787, -0.309), (0.3096, -0.7474, -0.5878), (0.2249, -0.543, -0.809), (0.1183, -0.2855, -0.9511), (2.111e-07, -0.309, 0.9511), (6.951e-08, -0.5878, 0.809), (-4.999e-09, -0.809, 0.5878), (2.48e-08, -0.9511, 0.309), (-6.46e-08, -1.0, -4.371e-08), (-6.46e-08, -0.9511, -0.309), (-4.999e-09, -0.809, -0.5878), (9.902e-09, -0.5878, -0.809), (1.813e-07, -0.309, -0.9511), (-0.1183, -0.2855, 0.9511), (-0.2249, -0.543, 0.809), (-0.3096, -0.7474, 0.5878), (-0.364, -0.8787, 0.309), (-0.3827, -0.9239, -4.371e-08), (-0.364, -0.8787, -0.309), (-0.3096, -0.7474, -0.5878), (-0.2249, -0.543, -0.809), (-0.1183, -0.2855, -0.9511), (3.258e-07, 0.0, -1.0), (9.544e-08, -2.304e-07, 1.0), (-0.2185, -0.2185, 0.9511), (-0.4156, -0.4156, 0.809), (-0.5721, -0.5721, 0.5878), (-0.6725, -0.6725, 0.309), (-0.7071, -0.7071, -4.371e-08), (-0.6725, -0.6725, -0.309), (-0.5721, -0.5721, -0.5878), (-0.4156, -0.4156, -0.809), (-0.2185, -0.2185, -0.9511), (-0.2855, -0.1183, 0.9511), (-0.543, -0.2249, 0.809), (-0.7474, -0.3096, 0.5878), (-0.8787, -0.364, 0.309), (-0.9239, -0.3827, -4.371e-08), (-0.8787, -0.364, -0.309), (-0.7474, -0.3096, -0.5878), (-0.543, -0.2249, -0.809), (-0.2855, -0.1183, -0.9511)], [], [(8, 7, 16, 17), (7, 6, 15, 16), (6, 5, 14, 15), (5, 4, 13, 14), (4, 3, 12, 13), (3, 2, 11, 12), (2, 1, 10, 11), (1, 0, 9, 10), (17, 16, 25, 26), (16, 15, 24, 25), (15, 14, 23, 24), (14, 13, 22, 23), (13, 12, 21, 22), (12, 11, 20, 21), (11, 10, 19, 20), (10, 9, 18, 19), (26, 25, 34, 35), (25, 24, 33, 34), (24, 23, 32, 33), (23, 22, 31, 32), (22, 21, 30, 31), (21, 20, 29, 30), (20, 19, 28, 29), (19, 18, 27, 28), (35, 34, 43, 44), (34, 33, 42, 43), (33, 32, 41, 42), (32, 31, 40, 41), (31, 30, 39, 40), (30, 29, 38, 39), (29, 28, 37, 38), (28, 27, 36, 37), (44, 43, 52, 53), (43, 42, 51, 52), (42, 41, 50, 51), (41, 40, 49, 50), (40, 39, 48, 49), (39, 38, 47, 48), (38, 37, 46, 47), (37, 36, 45, 46), (53, 52, 61, 62), (52, 51, 60, 61), (51, 50, 59, 60), (50, 49, 58, 59), (49, 48, 57, 58), (48, 47, 56, 57), (47, 46, 55, 56), (46, 45, 54, 55), (62, 61, 70, 71), (61, 60, 69, 70), (60, 59, 68, 69), (59, 58, 67, 68), (58, 57, 66, 67), (57, 56, 65, 66), (56, 55, 64, 65), (55, 54, 63, 64), (71, 70, 79, 80), (70, 69, 78, 79), (69, 68, 77, 78), (68, 67, 76, 77), (67, 66, 75, 76), (66, 65, 74, 75), (65, 64, 73, 74), (64, 63, 72, 73), (80, 79, 88, 89), (79, 78, 87, 88), (78, 77, 86, 87), (77, 76, 85, 86), (76, 75, 84, 85), (75, 74, 83, 84), (74, 73, 82, 83), (73, 72, 81, 82), (89, 88, 97, 98), (88, 87, 96, 97), (87, 86, 95, 96), (86, 85, 94, 95), (85, 84, 93, 94), (84, 83, 92, 93), (83, 82, 91, 92), (82, 81, 90, 91), (98, 97, 106, 107), (97, 96, 105, 106), (96, 95, 104, 105), (95, 94, 103, 104), (94, 93, 102, 103), (93, 92, 101, 102), (92, 91, 100, 101), (91, 90, 99, 100), (107, 106, 115, 116), (106, 105, 114, 115), (105, 104, 113, 114), (104, 103, 112, 113), (103, 102, 111, 112), (102, 101, 110, 111), (101, 100, 109, 110), (100, 99, 108, 109), (116, 115, 124, 125), (115, 114, 123, 124), (114, 113, 122, 123), (113, 112, 121, 122), (112, 111, 120, 121), (111, 110, 119, 120), (110, 109, 118, 119), (109, 108, 117, 118), (125, 124, 135, 136), (124, 123, 134, 135), (123, 122, 133, 134), (122, 121, 132, 133), (121, 120, 131, 132), (120, 119, 130, 131), (119, 118, 129, 130), (118, 117, 128, 129), (136, 135, 144, 145), (135, 134, 143, 144), (134, 133, 142, 143), (133, 132, 141, 142), (132, 131, 140, 141), (131, 130, 139, 140), (130, 129, 138, 139), (129, 128, 137, 138), (126, 8, 17), (0, 127, 9), (126, 17, 26), (9, 127, 18), (126, 26, 35), (18, 127, 27), (126, 35, 44), (27, 127, 36), (126, 44, 53), (36, 127, 45), (126, 53, 62), (45, 127, 54), (126, 62, 71), (54, 127, 63), (126, 71, 80), (63, 127, 72), (126, 80, 89), (72, 127, 81), (126, 89, 98), (81, 127, 90), (126, 98, 107), (90, 127, 99), (126, 107, 116), (99, 127, 108), (126, 116, 125), (108, 127, 117), (126, 125, 136), (117, 127, 128), (126, 136, 145), (128, 127, 137), (126, 145, 8), (145, 144, 7, 8), (144, 143, 6, 7), (143, 142, 5, 6), (142, 141, 4, 5), (141, 140, 3, 4), (140, 139, 2, 3), (139, 138, 1, 2), (138, 137, 0, 1), (137, 127, 0), (154, 153, 162, 163), (153, 152, 161, 162), (152, 151, 160, 161), (151, 150, 159, 160), (150, 149, 158, 159), (149, 148, 157, 158), (148, 147, 156, 157), (147, 146, 155, 156), (163, 162, 171, 172), (162, 161, 170, 171), (161, 160, 169, 170), (160, 159, 168, 169), (159, 158, 167, 168), (158, 157, 166, 167), (157, 156, 165, 166), (156, 155, 164, 165), (172, 171, 180, 181), (171, 170, 179, 180), (170, 169, 178, 179), (169, 168, 177, 178), (168, 167, 176, 177), (167, 166, 175, 176), (166, 165, 174, 175), (165, 164, 173, 174), (181, 180, 189, 190), (180, 179, 188, 189), (179, 178, 187, 188), (178, 177, 186, 187), (177, 176, 185, 186), (176, 175, 184, 185), (175, 174, 183, 184), (174, 173, 182, 183), (190, 189, 198, 199), (189, 188, 197, 198), (188, 187, 196, 197), (187, 186, 195, 196), (186, 185, 194, 195), (185, 184, 193, 194), (184, 183, 192, 193), (183, 182, 191, 192), (199, 198, 207, 208), (198, 197, 206, 207), (197, 196, 205, 206), (196, 195, 204, 205), (195, 194, 203, 204), (194, 193, 202, 203), (193, 192, 201, 202), (192, 191, 200, 201), (208, 207, 216, 217), (207, 206, 215, 216), (206, 205, 214, 215), (205, 204, 213, 214), (204, 203, 212, 213), (203, 202, 211, 212), (202, 201, 210, 211), (201, 200, 209, 210), (217, 216, 225, 226), (216, 215, 224, 225), (215, 214, 223, 224), (214, 213, 222, 223), (213, 212, 221, 222), (212, 211, 220, 221), (211, 210, 219, 220), (210, 209, 218, 219), (226, 225, 234, 235), (225, 224, 233, 234), (224, 223, 232, 233), (223, 222, 231, 232), (222, 221, 230, 231), (221, 220, 229, 230), (220, 219, 228, 229), (219, 218, 227, 228), (235, 234, 243, 244), (234, 233, 242, 243), (233, 232, 241, 242), (232, 231, 240, 241), (231, 230, 239, 240), (230, 229, 238, 239), (229, 228, 237, 238), (228, 227, 236, 237), (244, 243, 252, 253), (243, 242, 251, 252), (242, 241, 250, 251), (241, 240, 249, 250), (240, 239, 248, 249), (239, 238, 247, 248), (238, 237, 246, 247), (237, 236, 245, 246), (253, 252, 261, 262), (252, 251, 260, 261), (251, 250, 259, 260), (250, 249, 258, 259), (249, 248, 257, 258), (248, 247, 256, 257), (247, 246, 255, 256), (246, 245, 254, 255), (262, 261, 270, 271), (261, 260, 269, 270), (260, 259, 268, 269), (259, 258, 267, 268), (258, 257, 266, 267), (257, 256, 265, 266), (256, 255, 264, 265), (255, 254, 263, 264), (271, 270, 281, 282), (270, 269, 280, 281), (269, 268, 279, 280), (268, 267, 278, 279), (267, 266, 277, 278), (266, 265, 276, 277), (265, 264, 275, 276), (264, 263, 274, 275), (282, 281, 290, 291), (281, 280, 289, 290), (280, 279, 288, 289), (279, 278, 287, 288), (278, 277, 286, 287), (277, 276, 285, 286), (276, 275, 284, 285), (275, 274, 283, 284), (272, 154, 163), (146, 273, 155), (272, 163, 172), (155, 273, 164), (272, 172, 181), (164, 273, 173), (272, 181, 190), (173, 273, 182), (272, 190, 199), (182, 273, 191), (272, 199, 208), (191, 273, 200), (272, 208, 217), (200, 273, 209), (272, 217, 226), (209, 273, 218), (272, 226, 235), (218, 273, 227), (272, 235, 244), (227, 273, 236), (272, 244, 253), (236, 273, 245), (272, 253, 262), (245, 273, 254), (272, 262, 271), (254, 273, 263), (272, 271, 282), (263, 273, 274), (272, 282, 291), (274, 273, 283), (272, 291, 154), (291, 290, 153, 154), (290, 289, 152, 153), (289, 288, 151, 152), (288, 287, 150, 151), (287, 286, 149, 150), (286, 285, 148, 149), (285, 284, 147, 148), (284, 283, 146, 147), (283, 273, 146)])
me_sphere_007.use_remesh_preserve_volume = False
me_sphere_007.use_remesh_preserve_attributes = False
me_sphere_007.use_mirror_vertex_groups = False
me_sphere_007.update()
me_sphere_008 = bpy.data.meshes.new('Sphere.008')
me_sphere_008.from_pydata([(1.291, 1.937, -8.802), (1.256, 1.885, -8.612), (1.162, 1.743, -8.472), (1.032, 1.549, -8.421), (0.9034, 1.356, -8.472), (0.8089, 1.214, -8.612), (0.4775, 0.7165, -8.801), (0.8089, 1.214, -8.993), (0.9034, 1.356, -9.132), (1.032, 1.549, -9.183), (1.162, 1.743, -9.132), (1.256, 1.885, -8.993), (1.027, 2.088, -8.802), (0.9993, 2.032, -8.612), (0.9241, 1.88, -8.472), (0.8214, 1.671, -8.421), (0.7187, 1.462, -8.472), (0.6436, 1.309, -8.612), (0.3786, 0.7734, -8.801), (0.6436, 1.309, -8.993), (0.7187, 1.462, -9.132), (0.8214, 1.671, -9.183), (0.9241, 1.88, -9.132), (0.9993, 2.032, -8.993), (0.7454, 2.205, -8.802), (0.7254, 2.146, -8.612), (0.6709, 1.984, -8.472), (0.5963, 1.764, -8.421), (0.5218, 1.543, -8.472), (0.4672, 1.382, -8.612), (0.2732, 0.817, -8.801), (0.4672, 1.382, -8.993), (0.5218, 1.543, -9.132), (0.5963, 1.764, -9.183), (0.6709, 1.984, -9.132), (0.7254, 2.146, -8.993), (0.4513, 2.283, -8.802), (0.4392, 2.222, -8.612), (0.4061, 2.055, -8.472), (0.361, 1.826, -8.421), (0.3159, 1.598, -8.472), (0.2828, 1.431, -8.612), (0.1629, 0.8464, -8.801), (0.2828, 1.431, -8.993), (0.3159, 1.598, -9.132), (0.361, 1.826, -9.183), (0.4061, 2.055, -9.132), (0.4392, 2.222, -8.993), (0.1494, 2.322, -8.802), (0.1454, 2.26, -8.612), (0.1345, 2.09, -8.472), (0.1195, 1.858, -8.421), (0.1046, 1.626, -8.472), (0.09364, 1.456, -8.612), (0.0498, 0.8611, -8.801), (0.09364, 1.456, -8.993), (0.1046, 1.626, -9.132), (0.1195, 1.858, -9.183), (0.1345, 2.09, -9.132), (0.1454, 2.26, -8.993), (-0.155, 2.322, -8.802), (-0.1509, 2.26, -8.612), (-0.1395, 2.09, -8.472), (-0.124, 1.858, -8.421), (-0.1085, 1.625, -8.472), (-0.09716, 1.455, -8.612), (-0.06429, 0.861, -8.801), (-0.09716, 1.455, -8.993), (-0.1085, 1.625, -9.132), (-0.124, 1.858, -9.183), (-0.1395, 2.09, -9.132), (-0.1509, 2.26, -8.993), (-0.4568, 2.282, -8.802), (-0.4445, 2.221, -8.612), (-0.4111, 2.054, -8.472), (-0.3654, 1.826, -8.421), (-0.3197, 1.597, -8.472), (-0.2863, 1.43, -8.612), (-0.1774, 0.846, -8.801), (-0.2863, 1.43, -8.993), (-0.3197, 1.597, -9.132), (-0.3654, 1.826, -9.183), (-0.4111, 2.054, -9.132), (-0.4445, 2.221, -8.993), (-0.7507, 2.203, -8.802), (-0.7306, 2.144, -8.612), (-0.6756, 1.983, -8.472), (-0.6006, 1.762, -8.421), (-0.5255, 1.542, -8.472), (-0.4705, 1.381, -8.612), (-0.2876, 0.8163, -8.801), (-0.4705, 1.381, -8.993), (-0.5255, 1.542, -9.132), (-0.6006, 1.762, -9.183), (-0.6756, 1.983, -9.132), (-0.7306, 2.144, -8.993), (-1.032, 2.086, -8.802), (-1.004, 2.03, -8.612), (-0.9286, 1.877, -8.472), (-0.8255, 1.669, -8.421), (-0.7223, 1.46, -8.472), (-0.6467, 1.307, -8.612), (-0.3929, 0.7725, -8.801), (-0.6467, 1.307, -8.993), (-0.7223, 1.46, -9.132), (-0.8255, 1.669, -9.183), (-0.9286, 1.877, -9.132), (-1.004, 2.03, -8.993), (-1.295, 1.933, -8.802), (-1.261, 1.882, -8.612), (-1.166, 1.74, -8.472), (-1.036, 1.547, -8.421), (-0.9067, 1.353, -8.472), (-0.8119, 1.212, -8.612), (-0.4917, 0.7153, -8.801), (-0.8119, 1.212, -8.993), (-0.9067, 1.353, -9.132), (-1.036, 1.547, -9.183), (-1.166, 1.74, -9.132), (-1.261, 1.882, -8.993), (-1.537, 1.748, -8.802), (-1.495, 1.701, -8.612), (-1.383, 1.573, -8.472), (-1.229, 1.398, -8.421), (-1.076, 1.223, -8.472), (-0.9631, 1.096, -8.612), (-0.5821, 0.6458, -8.801), (-0.9631, 1.096, -8.993), (-1.076, 1.223, -9.132), (-1.229, 1.398, -9.183), (-1.383, 1.573, -9.132), (-1.495, 1.701, -8.993), (-1.752, 1.532, -8.802), (-1.705, 1.491, -8.612), (-1.576, 1.379, -8.472), (-1.401, 1.226, -8.421), (-1.226, 1.073, -8.472), (-1.098, 0.9605, -8.612), (-0.6627, 0.565, -8.801), (-1.098, 0.9605, -8.993), (-1.226, 1.073, -9.132), (-1.401, 1.226, -9.183), (-1.576, 1.379, -9.132), (-1.705, 1.491, -8.993), (-1.937, 1.291, -8.802), (-1.885, 1.256, -8.612), (-1.743, 1.162, -8.472), (-1.549, 1.032, -8.421), (-1.356, 0.9034, -8.472), (-1.214, 0.8089, -8.612), (-0.732, 0.4744, -8.801), (-1.214, 0.8089, -8.993), (-1.356, 0.9034, -9.132), (-1.549, 1.032, -9.183), (-1.743, 1.162, -9.132), (-1.885, 1.256, -8.993), (-2.088, 1.027, -8.802), (-2.033, 0.9993, -8.612), (-1.88, 0.9241, -8.472), (-1.671, 0.8214, -8.421), (-1.462, 0.7187, -8.472), (-1.309, 0.6436, -8.612), (-0.7889, 0.3755, -8.801), (-1.309, 0.6436, -8.993), (-1.462, 0.7187, -9.132), (-1.671, 0.8214, -9.183), (-1.88, 0.9241, -9.132), (-2.033, 0.9993, -8.993), (-2.205, 0.7454, -8.802), (-2.146, 0.7254, -8.612), (-1.984, 0.6709, -8.472), (-1.764, 0.5963, -8.421), (-1.543, 0.5218, -8.472), (-1.382, 0.4672, -8.612), (-0.8325, 0.2701, -8.801), (-1.382, 0.4672, -8.993), (-1.543, 0.5218, -9.132), (-1.764, 0.5963, -9.183), (-1.984, 0.6709, -9.132), (-2.146, 0.7254, -8.993), (-2.283, 0.4513, -8.802), (-2.222, 0.4392, -8.612), (-2.055, 0.4061, -8.472), (-1.826, 0.361, -8.421), (-1.598, 0.3159, -8.472), (-1.431, 0.2828, -8.612), (-0.8619, 0.1598, -8.801), (-1.431, 0.2828, -8.993), (-1.598, 0.3159, -9.132), (-1.826, 0.361, -9.183), (-2.055, 0.4061, -9.132), (-2.222, 0.4392, -8.993), (-2.322, 0.1494, -8.802), (-2.26, 0.1454, -8.612), (-2.09, 0.1345, -8.472), (-1.858, 0.1195, -8.421), (-1.626, 0.1046, -8.472), (-1.456, 0.09364, -8.612), (-0.8766, 0.0467, -8.801), (-1.456, 0.09364, -8.993), (-1.626, 0.1046, -9.132), (-1.858, 0.1195, -9.183), (-2.09, 0.1345, -9.132), (-2.26, 0.1454, -8.993), (-2.322, -0.155, -8.802), (-2.26, -0.1509, -8.612), (-2.09, -0.1395, -8.472), (-1.858, -0.124, -8.421), (-1.625, -0.1085, -8.472), (-1.455, -0.09716, -8.612), (-0.8765, -0.0674, -8.801), (-1.455, -0.09716, -8.993), (-1.625, -0.1085, -9.132), (-1.858, -0.124, -9.183), (-2.09, -0.1395, -9.132), (-2.26, -0.1509, -8.993), (-2.282, -0.4568, -8.802), (-2.221, -0.4445, -8.612), (-2.054, -0.4111, -8.472), (-1.826, -0.3654, -8.421), (-1.597, -0.3197, -8.472), (-1.43, -0.2863, -8.612), (-0.8615, -0.1805, -8.801), (-1.43, -0.2863, -8.993), (-1.597, -0.3197, -9.132), (-1.826, -0.3654, -9.183), (-2.054, -0.4111, -9.132), (-2.221, -0.4445, -8.993), (-2.203, -0.7507, -8.802), (-2.144, -0.7306, -8.612), (-1.983, -0.6756, -8.472), (-1.762, -0.6006, -8.421), (-1.542, -0.5255, -8.472), (-1.381, -0.4705, -8.612), (-0.8318, -0.2907, -8.801), (-1.381, -0.4705, -8.993), (-1.542, -0.5255, -9.132), (-1.762, -0.6006, -9.183), (-1.983, -0.6756, -9.132), (-2.144, -0.7306, -8.993), (-2.086, -1.032, -8.802), (-2.03, -1.004, -8.612), (-1.877, -0.9286, -8.472), (-1.669, -0.8255, -8.421), (-1.46, -0.7223, -8.472), (-1.307, -0.6467, -8.612), (-0.788, -0.396, -8.801), (-1.307, -0.6467, -8.993), (-1.46, -0.7223, -9.132), (-1.669, -0.8255, -9.183), (-1.877, -0.9286, -9.132), (-2.03, -1.004, -8.993), (-1.933, -1.295, -8.802), (-1.882, -1.261, -8.612), (-1.74, -1.166, -8.472), (-1.547, -1.036, -8.421), (-1.353, -0.9067, -8.472), (-1.212, -0.8119, -8.612), (-0.7308, -0.4948, -8.801), (-1.212, -0.8119, -8.993), (-1.353, -0.9067, -9.132), (-1.547, -1.036, -9.183), (-1.74, -1.166, -9.132), (-1.882, -1.261, -8.993), (-1.748, -1.537, -8.802), (-1.701, -1.495, -8.612), (-1.573, -1.383, -8.472), (-1.398, -1.229, -8.421), (-1.223, -1.076, -8.472), (-1.096, -0.9631, -8.612), (-0.6613, -0.5852, -8.801), (-1.096, -0.9631, -8.993), (-1.223, -1.076, -9.132), (-1.398, -1.229, -9.183), (-1.573, -1.383, -9.132), (-1.701, -1.495, -8.993), (-1.532, -1.752, -8.802), (-1.491, -1.705, -8.612), (-1.379, -1.576, -8.472), (-1.226, -1.401, -8.421), (-1.073, -1.226, -8.472), (-0.9605, -1.098, -8.612), (-0.5805, -0.6658, -8.801), (-0.9605, -1.098, -8.993), (-1.073, -1.226, -9.132), (-1.226, -1.401, -9.183), (-1.379, -1.576, -9.132), (-1.491, -1.705, -8.993), (-1.291, -1.937, -8.802), (-1.256, -1.885, -8.612), (-1.162, -1.743, -8.472), (-1.032, -1.549, -8.421), (-0.9034, -1.356, -8.472), (-0.8086, -1.213, -8.613), (-0.4899, -0.7351, -8.801), (-0.8089, -1.214, -8.993), (-0.9034, -1.356, -9.132), (-1.032, -1.549, -9.183), (-1.162, -1.743, -9.132), (-1.256, -1.885, -8.993), (-1.027, -2.088, -8.802), (-0.9993, -2.032, -8.612), (-0.9241, -1.88, -8.472), (-0.8214, -1.671, -8.421), (-0.7187, -1.462, -8.472), (-0.6436, -1.309, -8.612), (-0.391, -0.792, -8.801), (-0.6436, -1.309, -8.993), (-0.7187, -1.462, -9.132), (-0.8214, -1.671, -9.183), (-0.9241, -1.88, -9.132), (-0.9993, -2.032, -8.993), (-0.7454, -2.205, -8.802), (-0.7254, -2.146, -8.612), (-0.6709, -1.984, -8.472), (-0.5963, -1.764, -8.421), (-0.5218, -1.543, -8.472), (-0.4672, -1.382, -8.612), (-0.2856, -0.8356, -8.801), (-0.4672, -1.382, -8.993), (-0.5218, -1.543, -9.132), (-0.5963, -1.764, -9.183), (-0.6709, -1.984, -9.132), (-0.7254, -2.146, -8.993), (-0.4513, -2.283, -8.802), (-0.4392, -2.222, -8.612), (-0.4061, -2.055, -8.472), (-0.361, -1.826, -8.421), (-0.3159, -1.598, -8.472), (-0.2828, -1.431, -8.612), (-0.1753, -0.865, -8.801), (-0.2828, -1.431, -8.993), (-0.3159, -1.598, -9.132), (-0.361, -1.826, -9.183), (-0.4061, -2.055, -9.132), (-0.4392, -2.222, -8.993), (-0.1494, -2.322, -8.802), (-0.1454, -2.26, -8.612), (-0.1345, -2.09, -8.472), (-0.1195, -1.858, -8.421), (-0.1046, -1.626, -8.472), (-0.09364, -1.456, -8.612), (-0.06219, -0.8797, -8.801), (-0.09364, -1.456, -8.993), (-0.1046, -1.626, -9.132), (-0.1195, -1.858, -9.183), (-0.1345, -2.09, -9.132), (-0.1454, -2.26, -8.993), (0.155, -2.322, -8.802), (0.1509, -2.26, -8.612), (0.1395, -2.09, -8.472), (0.124, -1.858, -8.421), (0.1085, -1.625, -8.472), (0.09716, -1.455, -8.612), (0.0519, -0.8796, -8.801), (0.09716, -1.455, -8.993), (0.1085, -1.625, -9.132), (0.124, -1.858, -9.183), (0.1395, -2.09, -9.132), (0.1509, -2.26, -8.993), (0.4568, -2.282, -8.802), (0.4445, -2.221, -8.612), (0.4111, -2.054, -8.472), (0.3654, -1.826, -8.421), (0.3197, -1.597, -8.472), (0.2863, -1.43, -8.612), (0.165, -0.8646, -8.801), (0.2863, -1.43, -8.993), (0.3197, -1.597, -9.132), (0.3654, -1.826, -9.183), (0.4111, -2.054, -9.132), (0.4445, -2.221, -8.993), (0.7507, -2.203, -8.802), (0.7306, -2.144, -8.612), (0.6756, -1.983, -8.472), (0.6006, -1.762, -8.421), (0.5255, -1.542, -8.472), (0.4705, -1.381, -8.612), (0.2752, -0.8349, -8.801), (0.4705, -1.381, -8.993), (0.5255, -1.542, -9.132), (0.6006, -1.762, -9.183), (0.6756, -1.983, -9.132), (0.7306, -2.144, -8.993), (1.032, -2.086, -8.802), (1.004, -2.03, -8.612), (0.9286, -1.877, -8.472), (0.8255, -1.669, -8.421), (0.7223, -1.46, -8.472), (0.6467, -1.307, -8.612), (0.3805, -0.7911, -8.801), (0.6467, -1.307, -8.993), (0.7223, -1.46, -9.132), (0.8255, -1.669, -9.183), (0.9286, -1.877, -9.132), (1.004, -2.03, -8.993), (1.295, -1.933, -8.802), (1.261, -1.882, -8.612), (1.166, -1.74, -8.472), (1.036, -1.547, -8.421), (0.9067, -1.353, -8.472), (0.8119, -1.212, -8.612), (0.4793, -0.7339, -8.801), (0.8119, -1.212, -8.993), (0.9067, -1.353, -9.132), (1.036, -1.547, -9.183), (1.166, -1.74, -9.132), (1.261, -1.882, -8.993), (1.537, -1.748, -8.802), (1.495, -1.701, -8.612), (1.383, -1.573, -8.472), (1.229, -1.398, -8.421), (1.076, -1.223, -8.472), (0.9631, -1.096, -8.612), (0.5697, -0.6644, -8.801), (0.9631, -1.096, -8.993), (1.076, -1.223, -9.132), (1.229, -1.398, -9.183), (1.383, -1.573, -9.132), (1.495, -1.701, -8.993), (1.752, -1.532, -8.802), (1.705, -1.491, -8.612), (1.576, -1.379, -8.472), (1.401, -1.226, -8.421), (1.226, -1.073, -8.472), (1.098, -0.9605, -8.612), (0.6503, -0.5836, -8.801), (1.098, -0.9605, -8.993), (1.226, -1.073, -9.132), (1.401, -1.226, -9.183), (1.576, -1.379, -9.132), (1.705, -1.491, -8.993), (1.937, -1.291, -8.802), (1.885, -1.256, -8.612), (1.743, -1.162, -8.472), (1.549, -1.032, -8.421), (1.356, -0.9034, -8.472), (1.214, -0.8089, -8.612), (0.7196, -0.493, -8.801), (1.214, -0.8089, -8.993), (1.356, -0.9034, -9.132), (1.549, -1.032, -9.183), (1.743, -1.162, -9.132), (1.885, -1.256, -8.993), (2.088, -1.027, -8.802), (2.032, -0.9993, -8.612), (1.88, -0.9241, -8.472), (1.671, -0.8214, -8.421), (1.462, -0.7187, -8.472), (1.309, -0.6436, -8.612), (0.7765, -0.3941, -8.801), (1.309, -0.6436, -8.993), (1.462, -0.7187, -9.132), (1.671, -0.8214, -9.183), (1.88, -0.9241, -9.132), (2.032, -0.9993, -8.993), (2.205, -0.7454, -8.802), (2.146, -0.7254, -8.612), (1.984, -0.6709, -8.472), (1.764, -0.5963, -8.421), (1.543, -0.5218, -8.472), (1.382, -0.4672, -8.612), (0.8201, -0.2887, -8.801), (1.382, -0.4672, -8.993), (1.543, -0.5218, -9.132), (1.764, -0.5963, -9.183), (1.984, -0.6709, -9.132), (2.146, -0.7254, -8.993), (2.283, -0.4513, -8.802), (2.222, -0.4392, -8.612), (2.055, -0.4061, -8.472), (1.826, -0.361, -8.421), (1.598, -0.3159, -8.472), (1.431, -0.2828, -8.612), (0.8495, -0.1784, -8.801), (1.431, -0.2828, -8.993), (1.598, -0.3159, -9.132), (1.826, -0.361, -9.183), (2.055, -0.4061, -9.132), (2.222, -0.4392, -8.993), (2.322, -0.1494, -8.802), (2.26, -0.1454, -8.612), (2.09, -0.1345, -8.472), (1.858, -0.1195, -8.421), (1.626, -0.1046, -8.472), (1.456, -0.09364, -8.612), (0.8642, -0.06529, -8.801), (1.456, -0.09364, -8.993), (1.626, -0.1046, -9.132), (1.858, -0.1195, -9.183), (2.09, -0.1345, -9.132), (2.26, -0.1454, -8.993), (2.322, 0.155, -8.802), (2.26, 0.1509, -8.612), (2.09, 0.1395, -8.472), (1.858, 0.124, -8.421), (1.625, 0.1085, -8.472), (1.455, 0.09716, -8.612), (0.8641, 0.0488, -8.801), (1.455, 0.09716, -8.993), (1.625, 0.1085, -9.132), (1.858, 0.124, -9.183), (2.09, 0.1395, -9.132), (2.26, 0.1509, -8.993), (2.282, 0.4568, -8.802), (2.221, 0.4445, -8.612), (2.054, 0.4111, -8.472), (1.826, 0.3654, -8.421), (1.597, 0.3197, -8.472), (1.43, 0.2863, -8.612), (0.8491, 0.1619, -8.801), (1.43, 0.2863, -8.993), (1.597, 0.3197, -9.132), (1.826, 0.3654, -9.183), (2.054, 0.4111, -9.132), (2.221, 0.4445, -8.993), (2.203, 0.7507, -8.802), (2.144, 0.7306, -8.612), (1.983, 0.6756, -8.472), (1.762, 0.6006, -8.421), (1.542, 0.5255, -8.472), (1.381, 0.4705, -8.612), (0.8194, 0.2721, -8.801), (1.381, 0.4705, -8.993), (1.542, 0.5255, -9.132), (1.762, 0.6006, -9.183), (1.983, 0.6756, -9.132), (2.144, 0.7306, -8.993), (2.086, 1.032, -8.802), (2.03, 1.004, -8.612), (1.877, 0.9286, -8.472), (1.669, 0.8255, -8.421), (1.46, 0.7223, -8.472), (1.307, 0.6467, -8.612), (0.7756, 0.3774, -8.801), (1.307, 0.6467, -8.993), (1.46, 0.7223, -9.132), (1.669, 0.8255, -9.183), (1.877, 0.9286, -9.132), (2.03, 1.004, -8.993), (1.933, 1.295, -8.802), (1.882, 1.261, -8.612), (1.74, 1.166, -8.472), (1.547, 1.036, -8.421), (1.353, 0.9067, -8.472), (1.212, 0.8119, -8.612), (0.7184, 0.4762, -8.801), (1.212, 0.8119, -8.993), (1.353, 0.9067, -9.132), (1.547, 1.036, -9.183), (1.74, 1.166, -9.132), (1.882, 1.261, -8.993), (1.748, 1.537, -8.802), (1.701, 1.495, -8.612), (1.573, 1.383, -8.472), (1.398, 1.229, -8.421), (1.223, 1.076, -8.472), (1.096, 0.9631, -8.612), (0.6489, 0.5666, -8.801), (1.096, 0.9631, -8.993), (1.223, 1.076, -9.132), (1.398, 1.229, -9.183), (1.573, 1.383, -9.132), (1.701, 1.495, -8.993), (1.532, 1.752, -8.802), (1.491, 1.705, -8.612), (1.379, 1.576, -8.472), (1.226, 1.401, -8.421), (1.073, 1.226, -8.472), (0.9605, 1.098, -8.612), (0.5681, 0.6472, -8.801), (0.9605, 1.098, -8.993), (1.073, 1.226, -9.132), (1.226, 1.401, -9.183), (1.379, 1.576, -9.132), (1.491, 1.705, -8.993), (-2.234, -3.352, 1.131), (-2.389, -3.584, 0.9889), (-2.511, -3.768, 0.7676), (-2.59, -3.887, 0.4889), (-2.617, -3.927, 0.1798), (-2.59, -3.887, -0.1292), (-2.511, -3.768, -0.4079), (-2.389, -3.584, -0.6292), (-2.234, -3.352, -0.7712), (-2.319, -3.267, 1.131), (-2.551, -3.422, 0.9889), (-2.735, -3.545, 0.7676), (-2.853, -3.624, 0.4889), (-2.894, -3.652, 0.1798), (-2.853, -3.624, -0.1292), (-2.735, -3.545, -0.4079), (-2.551, -3.422, -0.6292), (-2.319, -3.267, -0.7712), (-2.366, -3.156, 1.131), (-2.639, -3.211, 0.9889), (-2.856, -3.254, 0.7676), (-2.995, -3.282, 0.4889), (-3.043, -3.291, 0.1798), (-2.995, -3.282, -0.1292), (-2.856, -3.254, -0.4079), (-2.639, -3.211, -0.6292), (-2.366, -3.156, -0.7712), (-2.366, -3.035, 1.131), (-2.639, -2.981, 0.9889), (-2.856, -2.938, 0.7676), (-2.996, -2.911, 0.4889), (-3.044, -2.901, 0.1798), (-2.996, -2.911, -0.1292), (-2.856, -2.938, -0.4079), (-2.639, -2.981, -0.6292), (-2.366, -3.035, -0.7712), (-2.32, -2.924, 1.131), (-2.552, -2.769, 0.9889), (-2.736, -2.647, 0.7676), (-2.854, -2.568, 0.4889), (-2.895, -2.541, 0.1798), (-2.854, -2.568, -0.1292), (-2.736, -2.647, -0.4079), (-2.552, -2.769, -0.6292), (-2.32, -2.924, -0.7712), (-2.235, -2.838, 1.131), (-2.39, -2.607, 0.9889), (-2.513, -2.423, 0.7676), (-2.592, -2.305, 0.4889), (-2.619, -2.264, 0.1798), (-2.592, -2.305, -0.1292), (-2.513, -2.423, -0.4079), (-2.39, -2.607, -0.6292), (-2.235, -2.838, -0.7712), (-2.123, -2.792, 1.131), (-2.178, -2.519, 0.9889), (-2.222, -2.302, 0.7676), (-2.249, -2.163, 0.4889), (-2.259, -2.115, 0.1798), (-2.249, -2.163, -0.1292), (-2.222, -2.302, -0.4079), (-2.178, -2.519, -0.6292), (-2.123, -2.792, -0.7712), (-2.003, -2.792, 1.131), (-1.949, -2.519, 0.9889), (-1.906, -2.301, 0.7676), (-1.878, -2.162, 0.4889), (-1.869, -2.114, 0.1798), (-1.878, -2.162, -0.1292), (-1.906, -2.301, -0.4079), (-1.949, -2.519, -0.6292), (-2.003, -2.792, -0.7712), (-1.891, -2.838, 1.131), (-1.737, -2.606, 0.9889), (-1.614, -2.422, 0.7676), (-1.535, -2.304, 0.4889), (-1.508, -2.263, 0.1798), (-1.535, -2.304, -0.1292), (-1.614, -2.422, -0.4079), (-1.737, -2.606, -0.6292), (-1.891, -2.838, -0.7712), (-1.806, -2.923, 1.131), (-1.574, -2.768, 0.9889), (-1.391, -2.645, 0.7676), (-1.273, -2.566, 0.4889), (-1.232, -2.539, 0.1798), (-1.273, -2.566, -0.1292), (-1.391, -2.645, -0.4079), (-1.574, -2.768, -0.6292), (-1.806, -2.923, -0.7712), (-1.76, -3.035, 1.131), (-1.486, -2.98, 0.9889), (-1.269, -2.936, 0.7676), (-1.13, -2.908, 0.4889), (-1.082, -2.899, 0.1798), (-1.13, -2.908, -0.1292), (-1.269, -2.936, -0.4079), (-1.486, -2.98, -0.6292), (-1.76, -3.035, -0.7712), (-1.76, -3.155, 1.131), (-1.486, -3.209, 0.9889), (-1.269, -3.252, 0.7676), (-1.13, -3.28, 0.4889), (-1.082, -3.289, 0.1798), (-1.13, -3.28, -0.1292), (-1.269, -3.252, -0.4079), (-1.486, -3.209, -0.6292), (-1.76, -3.155, -0.7712), (-1.806, -3.267, 1.131), (-1.574, -3.421, 0.9889), (-1.389, -3.544, 0.7676), (-1.271, -3.623, 0.4889), (-1.231, -3.65, 0.1798), (-1.271, -3.623, -0.1292), (-1.389, -3.544, -0.4079), (-1.574, -3.421, -0.6292), (-1.806, -3.267, -0.7712), (-1.891, -3.352, 1.131), (-1.736, -3.583, 0.9889), (-1.612, -3.767, 0.7676), (-1.533, -3.885, 0.4889), (-1.506, -3.926, 0.1798), (-1.533, -3.885, -0.1292), (-1.612, -3.767, -0.4079), (-1.736, -3.583, -0.6292), (-1.891, -3.352, -0.7712), (-2.063, -3.095, -0.8202), (-2.063, -3.095, 1.18), (-2.002, -3.398, 1.131), (-1.947, -3.672, 0.9889), (-1.904, -3.888, 0.7676), (-1.876, -4.028, 0.4889), (-1.866, -4.076, 0.1798), (-1.876, -4.028, -0.1292), (-1.904, -3.888, -0.4079), (-1.947, -3.672, -0.6292), (-2.002, -3.398, -0.7712), (-2.123, -3.398, 1.131), (-2.177, -3.672, 0.9889), (-2.22, -3.889, 0.7676), (-2.247, -4.028, 0.4889), (-2.257, -4.076, 0.1798), (-2.247, -4.028, -0.1292), (-2.22, -3.889, -0.4079), (-2.177, -3.672, -0.6292), (-2.123, -3.398, -0.7712), (1.991, 2.988, 1.131), (1.836, 2.756, 0.9889), (1.714, 2.572, 0.7676), (1.635, 2.453, 0.4889), (1.608, 2.413, 0.1798), (1.635, 2.453, -0.1292), (1.714, 2.572, -0.4079), (1.836, 2.756, -0.6292), (1.991, 2.988, -0.7712), (1.906, 3.073, 1.131), (1.674, 2.918, 0.9889), (1.49, 2.794, 0.7676), (1.372, 2.715, 0.4889), (1.332, 2.688, 0.1798), (1.372, 2.715, -0.1292), (1.49, 2.794, -0.4079), (1.674, 2.918, -0.6292), (1.906, 3.073, -0.7712), (1.859, 3.184, 1.131), (1.586, 3.129, 0.9889), (1.369, 3.086, 0.7676), (1.23, 3.058, 0.4889), (1.182, 3.048, 0.1798), (1.23, 3.058, -0.1292), (1.369, 3.086, -0.4079), (1.586, 3.129, -0.6292), (1.859, 3.184, -0.7712), (1.859, 3.305, 1.131), (1.586, 3.359, 0.9889), (1.369, 3.402, 0.7676), (1.229, 3.429, 0.4889), (1.181, 3.439, 0.1798), (1.229, 3.429, -0.1292), (1.369, 3.402, -0.4079), (1.586, 3.359, -0.6292), (1.859, 3.305, -0.7712), (1.905, 3.416, 1.131), (1.673, 3.571, 0.9889), (1.489, 3.693, 0.7676), (1.371, 3.772, 0.4889), (1.33, 3.799, 0.1798), (1.371, 3.772, -0.1292), (1.489, 3.693, -0.4079), (1.673, 3.571, -0.6292), (1.905, 3.416, -0.7712), (1.99, 3.501, 1.131), (1.835, 3.733, 0.9889), (1.712, 3.917, 0.7676), (1.633, 4.035, 0.4889), (1.606, 4.076, 0.1798), (1.633, 4.035, -0.1292), (1.712, 3.917, -0.4079), (1.835, 3.733, -0.6292), (1.99, 3.501, -0.7712), (2.102, 3.548, 1.131), (2.047, 3.821, 0.9889), (2.004, 4.038, 0.7676), (1.976, 4.177, 0.4889), (1.966, 4.225, 0.1798), (1.976, 4.177, -0.1292), (2.004, 4.038, -0.4079), (2.047, 3.821, -0.6292), (2.102, 3.548, -0.7712), (2.222, 3.548, 1.131), (2.276, 3.821, 0.9889), (2.319, 4.038, 0.7676), (2.347, 4.178, 0.4889), (2.356, 4.226, 0.1798), (2.347, 4.178, -0.1292), (2.319, 4.038, -0.4079), (2.276, 3.821, -0.6292), (2.222, 3.548, -0.7712), (2.334, 3.502, 1.131), (2.488, 3.734, 0.9889), (2.611, 3.918, 0.7676), (2.69, 4.036, 0.4889), (2.717, 4.077, 0.1798), (2.69, 4.036, -0.1292), (2.611, 3.918, -0.4079), (2.488, 3.734, -0.6292), (2.334, 3.502, -0.7712), (2.419, 3.417, 1.131), (2.651, 3.572, 0.9889), (2.835, 3.695, 0.7676), (2.953, 3.774, 0.4889), (2.993, 3.801, 0.1798), (2.953, 3.774, -0.1292), (2.835, 3.695, -0.4079), (2.651, 3.572, -0.6292), (2.419, 3.417, -0.7712), (2.465, 3.305, 1.131), (2.739, 3.36, 0.9889), (2.956, 3.404, 0.7676), (3.095, 3.431, 0.4889), (3.143, 3.441, 0.1798), (3.095, 3.431, -0.1292), (2.956, 3.404, -0.4079), (2.739, 3.36, -0.6292), (2.465, 3.305, -0.7712), (2.466, 3.185, 1.131), (2.739, 3.131, 0.9889), (2.956, 3.088, 0.7676), (3.095, 3.06, 0.4889), (3.143, 3.051, 0.1798), (3.095, 3.06, -0.1292), (2.956, 3.088, -0.4079), (2.739, 3.131, -0.6292), (2.466, 3.185, -0.7712), (2.42, 3.073, 1.131), (2.652, 2.919, 0.9889), (2.836, 2.796, 0.7676), (2.954, 2.717, 0.4889), (2.995, 2.69, 0.1798), (2.954, 2.717, -0.1292), (2.836, 2.796, -0.4079), (2.652, 2.919, -0.6292), (2.42, 3.073, -0.7712), (2.334, 2.988, 1.131), (2.49, 2.756, 0.9889), (2.613, 2.573, 0.7676), (2.692, 2.455, 0.4889), (2.719, 2.414, 0.1798), (2.692, 2.455, -0.1292), (2.613, 2.573, -0.4079), (2.49, 2.756, -0.6292), (2.334, 2.988, -0.7712), (2.162, 3.245, -0.8202), (2.162, 3.245, 1.18), (2.223, 2.942, 1.131), (2.278, 2.668, 0.9889), (2.321, 2.451, 0.7676), (2.349, 2.312, 0.4889), (2.359, 2.264, 0.1798), (2.349, 2.312, -0.1292), (2.321, 2.451, -0.4079), (2.278, 2.668, -0.6292), (2.223, 2.942, -0.7712), (2.102, 2.942, 1.131), (2.048, 2.668, 0.9889), (2.006, 2.451, 0.7676), (1.978, 2.312, 0.4889), (1.968, 2.264, 0.1798), (1.978, 2.312, -0.1292), (2.006, 2.451, -0.4079), (2.048, 2.668, -0.6292), (2.102, 2.942, -0.7712), (-3.54, 2.019, 0.9511), (-3.818, 2.019, 0.809), (-4.04, 2.019, 0.5878), (-4.182, 2.019, 0.309), (-4.231, 2.019, 7.588e-06), (-4.182, 2.019, -0.309), (-4.04, 2.019, -0.5878), (-3.818, 2.019, -0.809), (-3.54, 2.019, -0.951), (-3.516, 2.137, 0.9511), (-3.774, 2.244, 0.809), (-3.978, 2.328, 0.5878), (-4.109, 2.383, 0.309), (-4.154, 2.401, 7.588e-06), (-4.109, 2.383, -0.309), (-3.978, 2.328, -0.5878), (-3.774, 2.244, -0.809), (-3.516, 2.137, -0.951), (-3.449, 2.237, 0.9511), (-3.646, 2.434, 0.809), (-3.803, 2.591, 0.5878), (-3.903, 2.691, 0.309), (-3.938, 2.726, 7.588e-06), (-3.903, 2.691, -0.309), (-3.803, 2.591, -0.5878), (-3.646, 2.434, -0.809), (-3.449, 2.237, -0.951), (-3.349, 2.304, 0.9511), (-3.455, 2.562, 0.809), (-3.54, 2.766, 0.5878), (-3.594, 2.897, 0.309), (-3.613, 2.943, 7.588e-06), (-3.594, 2.897, -0.309), (-3.54, 2.766, -0.5878), (-3.455, 2.562, -0.809), (-3.349, 2.304, -0.951), (-3.231, 2.328, 0.9511), (-3.231, 2.606, 0.809), (-3.231, 2.828, 0.5878), (-3.231, 2.97, 0.309), (-3.231, 3.019, 7.588e-06), (-3.231, 2.97, -0.309), (-3.231, 2.828, -0.5878), (-3.231, 2.606, -0.809), (-3.231, 2.328, -0.951), (-3.112, 2.304, 0.9511), (-3.006, 2.562, 0.809), (-2.921, 2.766, 0.5878), (-2.867, 2.897, 0.309), (-2.848, 2.943, 7.588e-06), (-2.867, 2.897, -0.309), (-2.921, 2.766, -0.5878), (-3.006, 2.562, -0.809), (-3.112, 2.304, -0.951), (-3.012, 2.237, 0.9511), (-2.815, 2.434, 0.809), (-2.658, 2.591, 0.5878), (-2.558, 2.691, 0.309), (-2.523, 2.726, 7.588e-06), (-2.558, 2.691, -0.309), (-2.658, 2.591, -0.5878), (-2.815, 2.434, -0.809), (-3.012, 2.237, -0.951), (-2.945, 2.137, 0.9511), (-2.687, 2.244, 0.809), (-2.483, 2.328, 0.5878), (-2.352, 2.383, 0.309), (-2.307, 2.401, 7.588e-06), (-2.352, 2.383, -0.309), (-2.483, 2.328, -0.5878), (-2.687, 2.244, -0.809), (-2.945, 2.137, -0.951), (-2.922, 2.019, 0.9511), (-2.643, 2.019, 0.809), (-2.422, 2.019, 0.5878), (-2.279, 2.019, 0.309), (-2.231, 2.019, 7.588e-06), (-2.279, 2.019, -0.309), (-2.422, 2.019, -0.5878), (-2.643, 2.019, -0.809), (-2.922, 2.019, -0.951), (-2.945, 1.9, 0.9511), (-2.687, 1.794, 0.809), (-2.483, 1.709, 0.5878), (-2.352, 1.655, 0.309), (-2.307, 1.636, 7.588e-06), (-2.352, 1.655, -0.309), (-2.483, 1.709, -0.5878), (-2.687, 1.794, -0.809), (-2.945, 1.9, -0.951), (-3.012, 1.8, 0.9511), (-2.815, 1.603, 0.809), (-2.658, 1.447, 0.5878), (-2.558, 1.346, 0.309), (-2.523, 1.312, 7.588e-06), (-2.558, 1.346, -0.309), (-2.658, 1.447, -0.5878), (-2.815, 1.603, -0.809), (-3.012, 1.8, -0.951), (-3.112, 1.733, 0.9511), (-3.006, 1.476, 0.809), (-2.921, 1.271, 0.5878), (-2.867, 1.14, 0.309), (-2.848, 1.095, 7.588e-06), (-2.867, 1.14, -0.309), (-2.921, 1.271, -0.5878), (-3.006, 1.476, -0.809), (-3.112, 1.733, -0.951), (-3.231, 1.71, 0.9511), (-3.231, 1.431, 0.809), (-3.231, 1.21, 0.5878), (-3.231, 1.068, 0.309), (-3.231, 1.019, 7.588e-06), (-3.231, 1.068, -0.309), (-3.231, 1.21, -0.5878), (-3.231, 1.431, -0.809), (-3.231, 1.71, -0.951), (-3.349, 1.733, 0.9511), (-3.455, 1.476, 0.809), (-3.54, 1.271, 0.5878), (-3.594, 1.14, 0.309), (-3.613, 1.095, 7.588e-06), (-3.594, 1.14, -0.309), (-3.54, 1.271, -0.5878), (-3.455, 1.476, -0.809), (-3.349, 1.733, -0.951), (-3.231, 2.019, -1.0), (-3.231, 2.019, 1.0), (-3.449, 1.8, 0.9511), (-3.646, 1.603, 0.809), (-3.803, 1.447, 0.5878), (-3.903, 1.346, 0.309), (-3.938, 1.312, 7.588e-06), (-3.903, 1.346, -0.309), (-3.803, 1.447, -0.5878), (-3.646, 1.603, -0.809), (-3.449, 1.8, -0.951), (-3.516, 1.9, 0.9511), (-3.774, 1.794, 0.809), (-3.978, 1.709, 0.5878), (-4.109, 1.655, 0.309), (-4.154, 1.636, 7.588e-06), (-4.109, 1.655, -0.309), (-3.978, 1.709, -0.5878), (-3.774, 1.794, -0.809), (-3.516, 1.9, -0.951), (2.968, -1.855, 0.9511), (2.732, -1.707, 0.809), (2.544, -1.59, 0.5878), (2.424, -1.515, 0.309), (2.382, -1.489, -4.485e-06), (2.424, -1.515, -0.309), (2.544, -1.59, -0.5878), (2.732, -1.707, -0.809), (2.968, -1.855, -0.9511), (3.051, -1.767, 0.951), (2.889, -1.54, 0.809), (2.761, -1.36, 0.5878), (2.678, -1.244, 0.309), (2.65, -1.205, -4.728e-06), (2.678, -1.244, -0.309), (2.761, -1.36, -0.5878), (2.889, -1.54, -0.809), (3.051, -1.767, -0.9511), (3.161, -1.718, 0.951), (3.098, -1.446, 0.809), (3.049, -1.23, 0.5878), (3.017, -1.092, 0.309), (3.006, -1.044, -5.418e-06), (3.017, -1.092, -0.309), (3.049, -1.23, -0.5878), (3.098, -1.446, -0.809), (3.161, -1.718, -0.9511), (3.282, -1.714, 0.951), (3.328, -1.439, 0.809), (3.364, -1.221, 0.5878), (3.388, -1.081, 0.309), (3.396, -1.032, -6.452e-06), (3.388, -1.081, -0.309), (3.364, -1.221, -0.5878), (3.328, -1.439, -0.809), (3.282, -1.714, -0.9511), (3.394, -1.757, 0.951), (3.542, -1.52, 0.809), (3.659, -1.333, 0.5878), (3.735, -1.212, 0.309), (3.76, -1.171, -7.67e-06), (3.735, -1.212, -0.309), (3.659, -1.333, -0.5878), (3.542, -1.52, -0.809), (3.394, -1.757, -0.9511), (3.482, -1.839, 0.951), (3.709, -1.677, 0.809), (3.889, -1.549, 0.5878), (4.005, -1.466, 0.309), (4.045, -1.438, -8.889e-06), (4.005, -1.466, -0.309), (3.889, -1.549, -0.5878), (3.709, -1.677, -0.809), (3.482, -1.839, -0.9511), (3.532, -1.949, 0.951), (3.803, -1.886, 0.809), (4.019, -1.837, 0.5878), (4.157, -1.805, 0.309), (4.205, -1.794, -9.923e-06), (4.157, -1.805, -0.309), (4.019, -1.837, -0.5878), (3.803, -1.886, -0.809), (3.532, -1.949, -0.9511), (3.535, -2.07, 0.951), (3.81, -2.116, 0.809), (4.028, -2.152, 0.5878), (4.169, -2.176, 0.309), (4.217, -2.184, -1.061e-05), (4.169, -2.176, -0.309), (4.028, -2.152, -0.5878), (3.81, -2.116, -0.809), (3.535, -2.07, -0.9511), (3.493, -2.182, 0.951), (3.729, -2.33, 0.809), (3.917, -2.447, 0.5878), (4.037, -2.523, 0.309), (4.079, -2.549, -1.086e-05), (4.037, -2.523, -0.309), (3.917, -2.447, -0.5878), (3.729, -2.33, -0.809), (3.493, -2.182, -0.9511), (3.41, -2.27, 0.951), (3.572, -2.497, 0.809), (3.7, -2.677, 0.5878), (3.783, -2.793, 0.309), (3.811, -2.833, -1.061e-05), (3.783, -2.793, -0.309), (3.7, -2.677, -0.5878), (3.572, -2.497, -0.809), (3.41, -2.27, -0.9511), (3.3, -2.32, 0.951), (3.363, -2.591, 0.809), (3.413, -2.807, 0.5878), (3.444, -2.945, 0.309), (3.455, -2.993, -9.923e-06), (3.444, -2.945, -0.309), (3.413, -2.807, -0.5878), (3.363, -2.591, -0.809), (3.3, -2.32, -0.9511), (3.18, -2.323, 0.951), (3.134, -2.598, 0.809), (3.097, -2.817, 0.5878), (3.074, -2.957, 0.309), (3.065, -3.005, -8.889e-06), (3.074, -2.957, -0.309), (3.097, -2.817, -0.5878), (3.134, -2.598, -0.809), (3.18, -2.323, -0.9511), (3.067, -2.281, 0.951), (2.919, -2.517, 0.809), (2.802, -2.705, 0.5878), (2.727, -2.825, 0.309), (2.701, -2.867, -7.67e-06), (2.727, -2.825, -0.309), (2.802, -2.705, -0.5878), (2.919, -2.517, -0.809), (3.067, -2.281, -0.9511), (2.979, -2.198, 0.951), (2.752, -2.36, 0.809), (2.572, -2.488, 0.5878), (2.456, -2.571, 0.309), (2.416, -2.599, -6.452e-06), (2.456, -2.571, -0.309), (2.572, -2.488, -0.5878), (2.752, -2.36, -0.809), (2.979, -2.198, -0.9511), (3.231, -2.019, -1.0), (3.231, -2.019, 1.0), (2.929, -2.088, 0.951), (2.658, -2.151, 0.809), (2.442, -2.201, 0.5878), (2.304, -2.233, 0.309), (2.256, -2.244, -5.418e-06), (2.304, -2.233, -0.309), (2.442, -2.201, -0.5878), (2.658, -2.151, -0.809), (2.929, -2.088, -0.9511), (2.926, -1.968, 0.951), (2.651, -1.922, 0.809), (2.433, -1.885, 0.5878), (2.293, -1.862, 0.309), (2.244, -1.854, -4.728e-06), (2.293, -1.862, -0.309), (2.433, -1.885, -0.5878), (2.651, -1.922, -0.809), (2.926, -1.968, -0.9511)], [], [(0, 12, 13, 1), (1, 13, 14, 2), (2, 14, 15, 3), (3, 15, 16, 4), (4, 16, 17, 5), (5, 17, 18, 6), (6, 18, 19, 7), (7, 19, 20, 8), (8, 20, 21, 9), (9, 21, 22, 10), (10, 22, 23, 11), (0, 11, 23, 12), (12, 24, 25, 13), (13, 25, 26, 14), (14, 26, 27, 15), (15, 27, 28, 16), (16, 28, 29, 17), (17, 29, 30, 18), (18, 30, 31, 19), (19, 31, 32, 20), (20, 32, 33, 21), (21, 33, 34, 22), (22, 34, 35, 23), (23, 35, 24, 12), (24, 36, 37, 25), (25, 37, 38, 26), (26, 38, 39, 27), (27, 39, 40, 28), (28, 40, 41, 29), (29, 41, 42, 30), (30, 42, 43, 31), (31, 43, 44, 32), (32, 44, 45, 33), (33, 45, 46, 34), (34, 46, 47, 35), (35, 47, 36, 24), (36, 48, 49, 37), (37, 49, 50, 38), (38, 50, 51, 39), (39, 51, 52, 40), (40, 52, 53, 41), (41, 53, 54, 42), (42, 54, 55, 43), (43, 55, 56, 44), (44, 56, 57, 45), (45, 57, 58, 46), (46, 58, 59, 47), (47, 59, 48, 36), (48, 60, 61, 49), (49, 61, 62, 50), (50, 62, 63, 51), (51, 63, 64, 52), (52, 64, 65, 53), (53, 65, 66, 54), (54, 66, 67, 55), (55, 67, 68, 56), (56, 68, 69, 57), (57, 69, 70, 58), (58, 70, 71, 59), (59, 71, 60, 48), (60, 72, 73, 61), (61, 73, 74, 62), (62, 74, 75, 63), (63, 75, 76, 64), (64, 76, 77, 65), (65, 77, 78, 66), (66, 78, 79, 67), (67, 79, 80, 68), (68, 80, 81, 69), (69, 81, 82, 70), (70, 82, 83, 71), (71, 83, 72, 60), (72, 84, 85, 73), (73, 85, 86, 74), (74, 86, 87, 75), (75, 87, 88, 76), (76, 88, 89, 77), (77, 89, 90, 78), (78, 90, 91, 79), (79, 91, 92, 80), (80, 92, 93, 81), (81, 93, 94, 82), (82, 94, 95, 83), (83, 95, 84, 72), (84, 96, 97, 85), (85, 97, 98, 86), (86, 98, 99, 87), (87, 99, 100, 88), (88, 100, 101, 89), (89, 101, 102, 90), (90, 102, 103, 91), (91, 103, 104, 92), (92, 104, 105, 93), (93, 105, 106, 94), (94, 106, 107, 95), (95, 107, 96, 84), (96, 108, 109, 97), (97, 109, 110, 98), (98, 110, 111, 99), (99, 111, 112, 100), (100, 112, 113, 101), (101, 113, 114, 102), (102, 114, 115, 103), (103, 115, 116, 104), (104, 116, 117, 105), (105, 117, 118, 106), (106, 118, 119, 107), (107, 119, 108, 96), (108, 120, 121, 109), (109, 121, 122, 110), (110, 122, 123, 111), (111, 123, 124, 112), (112, 124, 125, 113), (113, 125, 126, 114), (114, 126, 127, 115), (115, 127, 128, 116), (116, 128, 129, 117), (117, 129, 130, 118), (118, 130, 131, 119), (119, 131, 120, 108), (120, 132, 133, 121), (121, 133, 134, 122), (122, 134, 135, 123), (123, 135, 136, 124), (124, 136, 137, 125), (125, 137, 138, 126), (126, 138, 139, 127), (127, 139, 140, 128), (128, 140, 141, 129), (129, 141, 142, 130), (130, 142, 143, 131), (131, 143, 132, 120), (132, 144, 145, 133), (133, 145, 146, 134), (134, 146, 147, 135), (135, 147, 148, 136), (136, 148, 149, 137), (137, 149, 150, 138), (138, 150, 151, 139), (139, 151, 152, 140), (140, 152, 153, 141), (141, 153, 154, 142), (142, 154, 155, 143), (143, 155, 144, 132), (144, 156, 157, 145), (145, 157, 158, 146), (146, 158, 159, 147), (147, 159, 160, 148), (148, 160, 161, 149), (149, 161, 162, 150), (150, 162, 163, 151), (151, 163, 164, 152), (152, 164, 165, 153), (153, 165, 166, 154), (154, 166, 167, 155), (155, 167, 156, 144), (156, 168, 169, 157), (157, 169, 170, 158), (158, 170, 171, 159), (159, 171, 172, 160), (160, 172, 173, 161), (161, 173, 174, 162), (162, 174, 175, 163), (163, 175, 176, 164), (164, 176, 177, 165), (165, 177, 178, 166), (166, 178, 179, 167), (167, 179, 168, 156), (168, 180, 181, 169), (169, 181, 182, 170), (170, 182, 183, 171), (171, 183, 184, 172), (172, 184, 185, 173), (173, 185, 186, 174), (174, 186, 187, 175), (175, 187, 188, 176), (176, 188, 189, 177), (177, 189, 190, 178), (178, 190, 191, 179), (179, 191, 180, 168), (180, 192, 193, 181), (181, 193, 194, 182), (182, 194, 195, 183), (183, 195, 196, 184), (184, 196, 197, 185), (185, 197, 198, 186), (186, 198, 199, 187), (187, 199, 200, 188), (188, 200, 201, 189), (189, 201, 202, 190), (190, 202, 203, 191), (191, 203, 192, 180), (192, 204, 205, 193), (193, 205, 206, 194), (194, 206, 207, 195), (195, 207, 208, 196), (196, 208, 209, 197), (197, 209, 210, 198), (198, 210, 211, 199), (199, 211, 212, 200), (200, 212, 213, 201), (201, 213, 214, 202), (202, 214, 215, 203), (203, 215, 204, 192), (204, 216, 217, 205), (205, 217, 218, 206), (206, 218, 219, 207), (207, 219, 220, 208), (208, 220, 221, 209), (209, 221, 222, 210), (210, 222, 223, 211), (211, 223, 224, 212), (212, 224, 225, 213), (213, 225, 226, 214), (214, 226, 227, 215), (215, 227, 216, 204), (216, 228, 229, 217), (217, 229, 230, 218), (218, 230, 231, 219), (219, 231, 232, 220), (220, 232, 233, 221), (221, 233, 234, 222), (222, 234, 235, 223), (223, 235, 236, 224), (224, 236, 237, 225), (225, 237, 238, 226), (226, 238, 239, 227), (227, 239, 228, 216), (228, 240, 241, 229), (229, 241, 242, 230), (230, 242, 243, 231), (231, 243, 244, 232), (232, 244, 245, 233), (233, 245, 246, 234), (234, 246, 247, 235), (235, 247, 248, 236), (236, 248, 249, 237), (237, 249, 250, 238), (238, 250, 251, 239), (239, 251, 240, 228), (240, 252, 253, 241), (241, 253, 254, 242), (242, 254, 255, 243), (243, 255, 256, 244), (244, 256, 257, 245), (245, 257, 258, 246), (246, 258, 259, 247), (247, 259, 260, 248), (248, 260, 261, 249), (249, 261, 262, 250), (250, 262, 263, 251), (251, 263, 252, 240), (252, 264, 265, 253), (253, 265, 266, 254), (254, 266, 267, 255), (255, 267, 268, 256), (256, 268, 269, 257), (257, 269, 270, 258), (258, 270, 271, 259), (259, 271, 272, 260), (260, 272, 273, 261), (261, 273, 274, 262), (262, 274, 275, 263), (263, 275, 264, 252), (264, 276, 277, 265), (265, 277, 278, 266), (266, 278, 279, 267), (267, 279, 280, 268), (268, 280, 281, 269), (269, 281, 282, 270), (270, 282, 283, 271), (271, 283, 284, 272), (272, 284, 285, 273), (273, 285, 286, 274), (274, 286, 287, 275), (275, 287, 276, 264), (276, 288, 289, 277), (277, 289, 290, 278), (278, 290, 291, 279), (279, 291, 292, 280), (280, 292, 293, 281), (281, 293, 294, 282), (282, 294, 295, 283), (283, 295, 296, 284), (284, 296, 297, 285), (285, 297, 298, 286), (286, 298, 299, 287), (287, 299, 288, 276), (288, 300, 301, 289), (289, 301, 302, 290), (290, 302, 303, 291), (291, 303, 304, 292), (292, 304, 305, 293), (293, 305, 306, 294), (294, 306, 307, 295), (295, 307, 308, 296), (296, 308, 309, 297), (297, 309, 310, 298), (298, 310, 311, 299), (299, 311, 300, 288), (300, 312, 313, 301), (301, 313, 314, 302), (302, 314, 315, 303), (303, 315, 316, 304), (304, 316, 317, 305), (305, 317, 318, 306), (306, 318, 319, 307), (307, 319, 320, 308), (308, 320, 321, 309), (309, 321, 322, 310), (310, 322, 323, 311), (311, 323, 312, 300), (312, 324, 325, 313), (313, 325, 326, 314), (314, 326, 327, 315), (315, 327, 328, 316), (316, 328, 329, 317), (317, 329, 330, 318), (318, 330, 331, 319), (319, 331, 332, 320), (320, 332, 333, 321), (321, 333, 334, 322), (322, 334, 335, 323), (323, 335, 324, 312), (324, 336, 337, 325), (325, 337, 338, 326), (326, 338, 339, 327), (327, 339, 340, 328), (328, 340, 341, 329), (329, 341, 342, 330), (330, 342, 343, 331), (331, 343, 344, 332), (332, 344, 345, 333), (333, 345, 346, 334), (334, 346, 347, 335), (335, 347, 336, 324), (336, 348, 349, 337), (337, 349, 350, 338), (338, 350, 351, 339), (339, 351, 352, 340), (340, 352, 353, 341), (341, 353, 354, 342), (342, 354, 355, 343), (343, 355, 356, 344), (344, 356, 357, 345), (345, 357, 358, 346), (346, 358, 359, 347), (347, 359, 348, 336), (348, 360, 361, 349), (349, 361, 362, 350), (350, 362, 363, 351), (351, 363, 364, 352), (352, 364, 365, 353), (353, 365, 366, 354), (354, 366, 367, 355), (355, 367, 368, 356), (356, 368, 369, 357), (357, 369, 370, 358), (358, 370, 371, 359), (359, 371, 360, 348), (360, 372, 373, 361), (361, 373, 374, 362), (362, 374, 375, 363), (363, 375, 376, 364), (364, 376, 377, 365), (365, 377, 378, 366), (366, 378, 379, 367), (367, 379, 380, 368), (368, 380, 381, 369), (369, 381, 382, 370), (370, 382, 383, 371), (371, 383, 372, 360), (372, 384, 385, 373), (373, 385, 386, 374), (374, 386, 387, 375), (375, 387, 388, 376), (376, 388, 389, 377), (377, 389, 390, 378), (378, 390, 391, 379), (379, 391, 392, 380), (380, 392, 393, 381), (381, 393, 394, 382), (382, 394, 395, 383), (383, 395, 384, 372), (384, 396, 397, 385), (385, 397, 398, 386), (386, 398, 399, 387), (387, 399, 400, 388), (388, 400, 401, 389), (389, 401, 402, 390), (390, 402, 403, 391), (391, 403, 404, 392), (392, 404, 405, 393), (393, 405, 406, 394), (394, 406, 407, 395), (395, 407, 396, 384), (396, 408, 409, 397), (397, 409, 410, 398), (398, 410, 411, 399), (399, 411, 412, 400), (400, 412, 413, 401), (401, 413, 414, 402), (402, 414, 415, 403), (403, 415, 416, 404), (404, 416, 417, 405), (405, 417, 418, 406), (406, 418, 419, 407), (407, 419, 408, 396), (408, 420, 421, 409), (409, 421, 422, 410), (410, 422, 423, 411), (411, 423, 424, 412), (412, 424, 425, 413), (413, 425, 426, 414), (414, 426, 427, 415), (415, 427, 428, 416), (416, 428, 429, 417), (417, 429, 430, 418), (418, 430, 431, 419), (419, 431, 420, 408), (420, 432, 433, 421), (421, 433, 434, 422), (422, 434, 435, 423), (423, 435, 436, 424), (424, 436, 437, 425), (425, 437, 438, 426), (426, 438, 439, 427), (427, 439, 440, 428), (428, 440, 441, 429), (429, 441, 442, 430), (430, 442, 443, 431), (431, 443, 432, 420), (432, 444, 445, 433), (433, 445, 446, 434), (434, 446, 447, 435), (435, 447, 448, 436), (436, 448, 449, 437), (437, 449, 450, 438), (438, 450, 451, 439), (439, 451, 452, 440), (440, 452, 453, 441), (441, 453, 454, 442), (442, 454, 455, 443), (443, 455, 444, 432), (444, 456, 457, 445), (445, 457, 458, 446), (446, 458, 459, 447), (447, 459, 460, 448), (448, 460, 461, 449), (449, 461, 462, 450), (450, 462, 463, 451), (451, 463, 464, 452), (452, 464, 465, 453), (453, 465, 466, 454), (454, 466, 467, 455), (455, 467, 456, 444), (456, 468, 469, 457), (457, 469, 470, 458), (458, 470, 471, 459), (459, 471, 472, 460), (460, 472, 473, 461), (461, 473, 474, 462), (462, 474, 475, 463), (463, 475, 476, 464), (464, 476, 477, 465), (465, 477, 478, 466), (466, 478, 479, 467), (467, 479, 468, 456), (468, 480, 481, 469), (469, 481, 482, 470), (470, 482, 483, 471), (471, 483, 484, 472), (472, 484, 485, 473), (473, 485, 486, 474), (474, 486, 487, 475), (475, 487, 488, 476), (476, 488, 489, 477), (477, 489, 490, 478), (478, 490, 491, 479), (479, 491, 480, 468), (480, 492, 493, 481), (481, 493, 494, 482), (482, 494, 495, 483), (483, 495, 496, 484), (484, 496, 497, 485), (485, 497, 498, 486), (486, 498, 499, 487), (487, 499, 500, 488), (488, 500, 501, 489), (489, 501, 502, 490), (490, 502, 503, 491), (491, 503, 492, 480), (492, 504, 505, 493), (493, 505, 506, 494), (494, 506, 507, 495), (495, 507, 508, 496), (496, 508, 509, 497), (497, 509, 510, 498), (498, 510, 511, 499), (499, 511, 512, 500), (500, 512, 513, 501), (501, 513, 514, 502), (502, 514, 515, 503), (503, 515, 504, 492), (504, 516, 517, 505), (505, 517, 518, 506), (506, 518, 519, 507), (507, 519, 520, 508), (508, 520, 521, 509), (509, 521, 522, 510), (510, 522, 523, 511), (511, 523, 524, 512), (512, 524, 525, 513), (513, 525, 526, 514), (514, 526, 527, 515), (515, 527, 516, 504), (516, 528, 529, 517), (517, 529, 530, 518), (518, 530, 531, 519), (519, 531, 532, 520), (520, 532, 533, 521), (521, 533, 534, 522), (522, 534, 535, 523), (523, 535, 536, 524), (524, 536, 537, 525), (525, 537, 538, 526), (526, 538, 539, 527), (527, 539, 528, 516), (528, 540, 541, 529), (529, 541, 542, 530), (530, 542, 543, 531), (531, 543, 544, 532), (532, 544, 545, 533), (533, 545, 546, 534), (534, 546, 547, 535), (535, 547, 548, 536), (536, 548, 549, 537), (537, 549, 550, 538), (538, 550, 551, 539), (539, 551, 540, 528), (540, 552, 553, 541), (541, 553, 554, 542), (542, 554, 555, 543), (543, 555, 556, 544), (544, 556, 557, 545), (545, 557, 558, 546), (546, 558, 559, 547), (547, 559, 560, 548), (548, 560, 561, 549), (549, 561, 562, 550), (550, 562, 563, 551), (551, 563, 552, 540), (552, 564, 565, 553), (553, 565, 566, 554), (554, 566, 567, 555), (555, 567, 568, 556), (556, 568, 569, 557), (557, 569, 570, 558), (558, 570, 571, 559), (559, 571, 572, 560), (560, 572, 573, 561), (561, 573, 574, 562), (562, 574, 575, 563), (563, 575, 564, 552), (564, 0, 1, 565), (565, 1, 2, 566), (566, 2, 3, 567), (567, 3, 4, 568), (568, 4, 5, 569), (569, 5, 6, 570), (570, 6, 7, 571), (571, 7, 8, 572), (572, 8, 9, 573), (573, 9, 10, 574), (574, 10, 11, 575), (575, 11, 0, 564), (584, 583, 592, 593), (583, 582, 591, 592), (582, 581, 590, 591), (581, 580, 589, 590), (580, 579, 588, 589), (579, 578, 587, 588), (578, 577, 586, 587), (577, 576, 585, 586), (593, 592, 601, 602), (592, 591, 600, 601), (591, 590, 599, 600), (590, 589, 598, 599), (589, 588, 597, 598), (588, 587, 596, 597), (587, 586, 595, 596), (586, 585, 594, 595), (602, 601, 610, 611), (601, 600, 609, 610), (600, 599, 608, 609), (599, 598, 607, 608), (598, 597, 606, 607), (597, 596, 605, 606), (596, 595, 604, 605), (595, 594, 603, 604), (611, 610, 619, 620), (610, 609, 618, 619), (609, 608, 617, 618), (608, 607, 616, 617), (607, 606, 615, 616), (606, 605, 614, 615), (605, 604, 613, 614), (604, 603, 612, 613), (620, 619, 628, 629), (619, 618, 627, 628), (618, 617, 626, 627), (617, 616, 625, 626), (616, 615, 624, 625), (615, 614, 623, 624), (614, 613, 622, 623), (613, 612, 621, 622), (629, 628, 637, 638), (628, 627, 636, 637), (627, 626, 635, 636), (626, 625, 634, 635), (625, 624, 633, 634), (624, 623, 632, 633), (623, 622, 631, 632), (622, 621, 630, 631), (638, 637, 646, 647), (637, 636, 645, 646), (636, 635, 644, 645), (635, 634, 643, 644), (634, 633, 642, 643), (633, 632, 641, 642), (632, 631, 640, 641), (631, 630, 639, 640), (647, 646, 655, 656), (646, 645, 654, 655), (645, 644, 653, 654), (644, 643, 652, 653), (643, 642, 651, 652), (642, 641, 650, 651), (641, 640, 649, 650), (640, 639, 648, 649), (656, 655, 664, 665), (655, 654, 663, 664), (654, 653, 662, 663), (653, 652, 661, 662), (652, 651, 660, 661), (651, 650, 659, 660), (650, 649, 658, 659), (649, 648, 657, 658), (665, 664, 673, 674), (664, 663, 672, 673), (663, 662, 671, 672), (662, 661, 670, 671), (661, 660, 669, 670), (660, 659, 668, 669), (659, 658, 667, 668), (658, 657, 666, 667), (674, 673, 682, 683), (673, 672, 681, 682), (672, 671, 680, 681), (671, 670, 679, 680), (670, 669, 678, 679), (669, 668, 677, 678), (668, 667, 676, 677), (667, 666, 675, 676), (683, 682, 691, 692), (682, 681, 690, 691), (681, 680, 689, 690), (680, 679, 688, 689), (679, 678, 687, 688), (678, 677, 686, 687), (677, 676, 685, 686), (676, 675, 684, 685), (692, 691, 700, 701), (691, 690, 699, 700), (690, 689, 698, 699), (689, 688, 697, 698), (688, 687, 696, 697), (687, 686, 695, 696), (686, 685, 694, 695), (685, 684, 693, 694), (701, 700, 711, 712), (700, 699, 710, 711), (699, 698, 709, 710), (698, 697, 708, 709), (697, 696, 707, 708), (696, 695, 706, 707), (695, 694, 705, 706), (694, 693, 704, 705), (712, 711, 720, 721), (711, 710, 719, 720), (710, 709, 718, 719), (709, 708, 717, 718), (708, 707, 716, 717), (707, 706, 715, 716), (706, 705, 714, 715), (705, 704, 713, 714), (702, 584, 593), (576, 703, 585), (702, 593, 602), (585, 703, 594), (702, 602, 611), (594, 703, 603), (702, 611, 620), (603, 703, 612), (702, 620, 629), (612, 703, 621), (702, 629, 638), (621, 703, 630), (702, 638, 647), (630, 703, 639), (702, 647, 656), (639, 703, 648), (702, 656, 665), (648, 703, 657), (702, 665, 674), (657, 703, 666), (702, 674, 683), (666, 703, 675), (702, 683, 692), (675, 703, 684), (702, 692, 701), (684, 703, 693), (702, 701, 712), (693, 703, 704), (702, 712, 721), (704, 703, 713), (702, 721, 584), (721, 720, 583, 584), (720, 719, 582, 583), (719, 718, 581, 582), (718, 717, 580, 581), (717, 716, 579, 580), (716, 715, 578, 579), (715, 714, 577, 578), (714, 713, 576, 577), (713, 703, 576), (730, 729, 738, 739), (729, 728, 737, 738), (728, 727, 736, 737), (727, 726, 735, 736), (726, 725, 734, 735), (725, 724, 733, 734), (724, 723, 732, 733), (723, 722, 731, 732), (739, 738, 747, 748), (738, 737, 746, 747), (737, 736, 745, 746), (736, 735, 744, 745), (735, 734, 743, 744), (734, 733, 742, 743), (733, 732, 741, 742), (732, 731, 740, 741), (748, 747, 756, 757), (747, 746, 755, 756), (746, 745, 754, 755), (745, 744, 753, 754), (744, 743, 752, 753), (743, 742, 751, 752), (742, 741, 750, 751), (741, 740, 749, 750), (757, 756, 765, 766), (756, 755, 764, 765), (755, 754, 763, 764), (754, 753, 762, 763), (753, 752, 761, 762), (752, 751, 760, 761), (751, 750, 759, 760), (750, 749, 758, 759), (766, 765, 774, 775), (765, 764, 773, 774), (764, 763, 772, 773), (763, 762, 771, 772), (762, 761, 770, 771), (761, 760, 769, 770), (760, 759, 768, 769), (759, 758, 767, 768), (775, 774, 783, 784), (774, 773, 782, 783), (773, 772, 781, 782), (772, 771, 780, 781), (771, 770, 779, 780), (770, 769, 778, 779), (769, 768, 777, 778), (768, 767, 776, 777), (784, 783, 792, 793), (783, 782, 791, 792), (782, 781, 790, 791), (781, 780, 789, 790), (780, 779, 788, 789), (779, 778, 787, 788), (778, 777, 786, 787), (777, 776, 785, 786), (793, 792, 801, 802), (792, 791, 800, 801), (791, 790, 799, 800), (790, 789, 798, 799), (789, 788, 797, 798), (788, 787, 796, 797), (787, 786, 795, 796), (786, 785, 794, 795), (802, 801, 810, 811), (801, 800, 809, 810), (800, 799, 808, 809), (799, 798, 807, 808), (798, 797, 806, 807), (797, 796, 805, 806), (796, 795, 804, 805), (795, 794, 803, 804), (811, 810, 819, 820), (810, 809, 818, 819), (809, 808, 817, 818), (808, 807, 816, 817), (807, 806, 815, 816), (806, 805, 814, 815), (805, 804, 813, 814), (804, 803, 812, 813), (820, 819, 828, 829), (819, 818, 827, 828), (818, 817, 826, 827), (817, 816, 825, 826), (816, 815, 824, 825), (815, 814, 823, 824), (814, 813, 822, 823), (813, 812, 821, 822), (829, 828, 837, 838), (828, 827, 836, 837), (827, 826, 835, 836), (826, 825, 834, 835), (825, 824, 833, 834), (824, 823, 832, 833), (823, 822, 831, 832), (822, 821, 830, 831), (838, 837, 846, 847), (837, 836, 845, 846), (836, 835, 844, 845), (835, 834, 843, 844), (834, 833, 842, 843), (833, 832, 841, 842), (832, 831, 840, 841), (831, 830, 839, 840), (847, 846, 857, 858), (846, 845, 856, 857), (845, 844, 855, 856), (844, 843, 854, 855), (843, 842, 853, 854), (842, 841, 852, 853), (841, 840, 851, 852), (840, 839, 850, 851), (858, 857, 866, 867), (857, 856, 865, 866), (856, 855, 864, 865), (855, 854, 863, 864), (854, 853, 862, 863), (853, 852, 861, 862), (852, 851, 860, 861), (851, 850, 859, 860), (848, 730, 739), (722, 849, 731), (848, 739, 748), (731, 849, 740), (848, 748, 757), (740, 849, 749), (848, 757, 766), (749, 849, 758), (848, 766, 775), (758, 849, 767), (848, 775, 784), (767, 849, 776), (848, 784, 793), (776, 849, 785), (848, 793, 802), (785, 849, 794), (848, 802, 811), (794, 849, 803), (848, 811, 820), (803, 849, 812), (848, 820, 829), (812, 849, 821), (848, 829, 838), (821, 849, 830), (848, 838, 847), (830, 849, 839), (848, 847, 858), (839, 849, 850), (848, 858, 867), (850, 849, 859), (848, 867, 730), (867, 866, 729, 730), (866, 865, 728, 729), (865, 864, 727, 728), (864, 863, 726, 727), (863, 862, 725, 726), (862, 861, 724, 725), (861, 860, 723, 724), (860, 859, 722, 723), (859, 849, 722), (876, 875, 884, 885), (875, 874, 883, 884), (874, 873, 882, 883), (873, 872, 881, 882), (872, 871, 880, 881), (871, 870, 879, 880), (870, 869, 878, 879), (869, 868, 877, 878), (885, 884, 893, 894), (884, 883, 892, 893), (883, 882, 891, 892), (882, 881, 890, 891), (881, 880, 889, 890), (880, 879, 888, 889), (879, 878, 887, 888), (878, 877, 886, 887), (894, 893, 902, 903), (893, 892, 901, 902), (892, 891, 900, 901), (891, 890, 899, 900), (890, 889, 898, 899), (889, 888, 897, 898), (888, 887, 896, 897), (887, 886, 895, 896), (903, 902, 911, 912), (902, 901, 910, 911), (901, 900, 909, 910), (900, 899, 908, 909), (899, 898, 907, 908), (898, 897, 906, 907), (897, 896, 905, 906), (896, 895, 904, 905), (912, 911, 920, 921), (911, 910, 919, 920), (910, 909, 918, 919), (909, 908, 917, 918), (908, 907, 916, 917), (907, 906, 915, 916), (906, 905, 914, 915), (905, 904, 913, 914), (921, 920, 929, 930), (920, 919, 928, 929), (919, 918, 927, 928), (918, 917, 926, 927), (917, 916, 925, 926), (916, 915, 924, 925), (915, 914, 923, 924), (914, 913, 922, 923), (930, 929, 938, 939), (929, 928, 937, 938), (928, 927, 936, 937), (927, 926, 935, 936), (926, 925, 934, 935), (925, 924, 933, 934), (924, 923, 932, 933), (923, 922, 931, 932), (939, 938, 947, 948), (938, 937, 946, 947), (937, 936, 945, 946), (936, 935, 944, 945), (935, 934, 943, 944), (934, 933, 942, 943), (933, 932, 941, 942), (932, 931, 940, 941), (948, 947, 956, 957), (947, 946, 955, 956), (946, 945, 954, 955), (945, 944, 953, 954), (944, 943, 952, 953), (943, 942, 951, 952), (942, 941, 950, 951), (941, 940, 949, 950), (957, 956, 965, 966), (956, 955, 964, 965), (955, 954, 963, 964), (954, 953, 962, 963), (953, 952, 961, 962), (952, 951, 960, 961), (951, 950, 959, 960), (950, 949, 958, 959), (966, 965, 974, 975), (965, 964, 973, 974), (964, 963, 972, 973), (963, 962, 971, 972), (962, 961, 970, 971), (961, 960, 969, 970), (960, 959, 968, 969), (959, 958, 967, 968), (975, 974, 983, 984), (974, 973, 982, 983), (973, 972, 981, 982), (972, 971, 980, 981), (971, 970, 979, 980), (970, 969, 978, 979), (969, 968, 977, 978), (968, 967, 976, 977), (984, 983, 992, 993), (983, 982, 991, 992), (982, 981, 990, 991), (981, 980, 989, 990), (980, 979, 988, 989), (979, 978, 987, 988), (978, 977, 986, 987), (977, 976, 985, 986), (993, 992, 1003, 1004), (992, 991, 1002, 1003), (991, 990, 1001, 1002), (990, 989, 1000, 1001), (989, 988, 999, 1000), (988, 987, 998, 999), (987, 986, 997, 998), (986, 985, 996, 997), (1004, 1003, 1012, 1013), (1003, 1002, 1011, 1012), (1002, 1001, 1010, 1011), (1001, 1000, 1009, 1010), (1000, 999, 1008, 1009), (999, 998, 1007, 1008), (998, 997, 1006, 1007), (997, 996, 1005, 1006), (994, 876, 885), (868, 995, 877), (994, 885, 894), (877, 995, 886), (994, 894, 903), (886, 995, 895), (994, 903, 912), (895, 995, 904), (994, 912, 921), (904, 995, 913), (994, 921, 930), (913, 995, 922), (994, 930, 939), (922, 995, 931), (994, 939, 948), (931, 995, 940), (994, 948, 957), (940, 995, 949), (994, 957, 966), (949, 995, 958), (994, 966, 975), (958, 995, 967), (994, 975, 984), (967, 995, 976), (994, 984, 993), (976, 995, 985), (994, 993, 1004), (985, 995, 996), (994, 1004, 1013), (996, 995, 1005), (994, 1013, 876), (1013, 1012, 875, 876), (1012, 1011, 874, 875), (1011, 1010, 873, 874), (1010, 1009, 872, 873), (1009, 1008, 871, 872), (1008, 1007, 870, 871), (1007, 1006, 869, 870), (1006, 1005, 868, 869), (1005, 995, 868), (1022, 1021, 1030, 1031), (1021, 1020, 1029, 1030), (1020, 1019, 1028, 1029), (1019, 1018, 1027, 1028), (1018, 1017, 1026, 1027), (1017, 1016, 1025, 1026), (1016, 1015, 1024, 1025), (1015, 1014, 1023, 1024), (1031, 1030, 1039, 1040), (1030, 1029, 1038, 1039), (1029, 1028, 1037, 1038), (1028, 1027, 1036, 1037), (1027, 1026, 1035, 1036), (1026, 1025, 1034, 1035), (1025, 1024, 1033, 1034), (1024, 1023, 1032, 1033), (1040, 1039, 1048, 1049), (1039, 1038, 1047, 1048), (1038, 1037, 1046, 1047), (1037, 1036, 1045, 1046), (1036, 1035, 1044, 1045), (1035, 1034, 1043, 1044), (1034, 1033, 1042, 1043), (1033, 1032, 1041, 1042), (1049, 1048, 1057, 1058), (1048, 1047, 1056, 1057), (1047, 1046, 1055, 1056), (1046, 1045, 1054, 1055), (1045, 1044, 1053, 1054), (1044, 1043, 1052, 1053), (1043, 1042, 1051, 1052), (1042, 1041, 1050, 1051), (1058, 1057, 1066, 1067), (1057, 1056, 1065, 1066), (1056, 1055, 1064, 1065), (1055, 1054, 1063, 1064), (1054, 1053, 1062, 1063), (1053, 1052, 1061, 1062), (1052, 1051, 1060, 1061), (1051, 1050, 1059, 1060), (1067, 1066, 1075, 1076), (1066, 1065, 1074, 1075), (1065, 1064, 1073, 1074), (1064, 1063, 1072, 1073), (1063, 1062, 1071, 1072), (1062, 1061, 1070, 1071), (1061, 1060, 1069, 1070), (1060, 1059, 1068, 1069), (1076, 1075, 1084, 1085), (1075, 1074, 1083, 1084), (1074, 1073, 1082, 1083), (1073, 1072, 1081, 1082), (1072, 1071, 1080, 1081), (1071, 1070, 1079, 1080), (1070, 1069, 1078, 1079), (1069, 1068, 1077, 1078), (1085, 1084, 1093, 1094), (1084, 1083, 1092, 1093), (1083, 1082, 1091, 1092), (1082, 1081, 1090, 1091), (1081, 1080, 1089, 1090), (1080, 1079, 1088, 1089), (1079, 1078, 1087, 1088), (1078, 1077, 1086, 1087), (1094, 1093, 1102, 1103), (1093, 1092, 1101, 1102), (1092, 1091, 1100, 1101), (1091, 1090, 1099, 1100), (1090, 1089, 1098, 1099), (1089, 1088, 1097, 1098), (1088, 1087, 1096, 1097), (1087, 1086, 1095, 1096), (1103, 1102, 1111, 1112), (1102, 1101, 1110, 1111), (1101, 1100, 1109, 1110), (1100, 1099, 1108, 1109), (1099, 1098, 1107, 1108), (1098, 1097, 1106, 1107), (1097, 1096, 1105, 1106), (1096, 1095, 1104, 1105), (1112, 1111, 1120, 1121), (1111, 1110, 1119, 1120), (1110, 1109, 1118, 1119), (1109, 1108, 1117, 1118), (1108, 1107, 1116, 1117), (1107, 1106, 1115, 1116), (1106, 1105, 1114, 1115), (1105, 1104, 1113, 1114), (1121, 1120, 1129, 1130), (1120, 1119, 1128, 1129), (1119, 1118, 1127, 1128), (1118, 1117, 1126, 1127), (1117, 1116, 1125, 1126), (1116, 1115, 1124, 1125), (1115, 1114, 1123, 1124), (1114, 1113, 1122, 1123), (1130, 1129, 1138, 1139), (1129, 1128, 1137, 1138), (1128, 1127, 1136, 1137), (1127, 1126, 1135, 1136), (1126, 1125, 1134, 1135), (1125, 1124, 1133, 1134), (1124, 1123, 1132, 1133), (1123, 1122, 1131, 1132), (1139, 1138, 1149, 1150), (1138, 1137, 1148, 1149), (1137, 1136, 1147, 1148), (1136, 1135, 1146, 1147), (1135, 1134, 1145, 1146), (1134, 1133, 1144, 1145), (1133, 1132, 1143, 1144), (1132, 1131, 1142, 1143), (1150, 1149, 1158, 1159), (1149, 1148, 1157, 1158), (1148, 1147, 1156, 1157), (1147, 1146, 1155, 1156), (1146, 1145, 1154, 1155), (1145, 1144, 1153, 1154), (1144, 1143, 1152, 1153), (1143, 1142, 1151, 1152), (1140, 1022, 1031), (1014, 1141, 1023), (1140, 1031, 1040), (1023, 1141, 1032), (1140, 1040, 1049), (1032, 1141, 1041), (1140, 1049, 1058), (1041, 1141, 1050), (1140, 1058, 1067), (1050, 1141, 1059), (1140, 1067, 1076), (1059, 1141, 1068), (1140, 1076, 1085), (1068, 1141, 1077), (1140, 1085, 1094), (1077, 1141, 1086), (1140, 1094, 1103), (1086, 1141, 1095), (1140, 1103, 1112), (1095, 1141, 1104), (1140, 1112, 1121), (1104, 1141, 1113), (1140, 1121, 1130), (1113, 1141, 1122), (1140, 1130, 1139), (1122, 1141, 1131), (1140, 1139, 1150), (1131, 1141, 1142), (1140, 1150, 1159), (1142, 1141, 1151), (1140, 1159, 1022), (1159, 1158, 1021, 1022), (1158, 1157, 1020, 1021), (1157, 1156, 1019, 1020), (1156, 1155, 1018, 1019), (1155, 1154, 1017, 1018), (1154, 1153, 1016, 1017), (1153, 1152, 1015, 1016), (1152, 1151, 1014, 1015), (1151, 1141, 1014)])
me_sphere_008.use_remesh_preserve_volume = False
me_sphere_008.use_remesh_preserve_attributes = False
me_sphere_008.use_mirror_vertex_groups = False
me_sphere_008.update()
me_plane = bpy.data.meshes.new('Plane')
me_plane.from_pydata([(1.0, 1.0, 0.0), (1.0, -1.0, 0.0), (-1.0, -1.0, 0.0), (-1.0, 1.0, 0.0)], [], [(0, 3, 2, 1)])
me_plane.materials.append(mat_shadow_only)
me_plane.use_remesh_preserve_volume = False
me_plane.use_remesh_preserve_attributes = False
me_plane.use_mirror_vertex_groups = False
me_plane.update()

# ---- objects
ob_cube = bpy.data.objects.new('Cube', me_cube_001)
ob_sphere = bpy.data.objects.new('Sphere', me_sphere)
ob_lamp = bpy.data.objects.new('Lamp', light_lamp)
ob_camera = bpy.data.objects.new('Camera', cam_camera)
ob_sphere_004 = bpy.data.objects.new('Sphere.004', me_sphere_004)
ob_sphere_007 = bpy.data.objects.new('Sphere.007', me_sphere_007)
ob_sphere_008 = bpy.data.objects.new('Sphere.008', me_sphere_008)
ob_plane = bpy.data.objects.new('Plane', me_plane)

# ---- transforms, parenting, visibility, modifiers, constraints
ob_cube.location = (0.0, 0.0, 1.094)
ob_cube.lineart.crease_threshold = 0.0
ob_sphere.location = (0.0, 0.0, 0.0)
ob_sphere.scale = (25.0, 15.0, 0.0674)
ob_sphere.lineart.crease_threshold = 0.0
ob_lamp.location = (9.948, 6.037, 29.96)
ob_lamp.rotation_euler = (0.6503, 0.05522, 1.866)
ob_lamp.lock_rotations_4d = False
ob_lamp.empty_display_type = 'ARROWS'
ob_lamp.color = (0.0, 0.0, 0.0, 0.0)
ob_lamp.hide_select = True
ob_lamp.lineart.crease_threshold = 0.0
ob_camera.location = (8.742, -14.37, 8.049)
ob_camera.rotation_euler = (1.144, 0.01097, 0.5213)
ob_camera.lock_rotations_4d = False
ob_camera.empty_display_type = 'ARROWS'
ob_camera.color = (0.0, 0.0, 0.0, 0.0)
ob_camera.hide_select = True
ob_camera.display_type = 'WIRE'
ob_camera.lineart.crease_threshold = 0.0
ob_sphere_004.location = (0.0, 0.0, 15.0)
ob_sphere_004.scale = (2.0, 2.0, 0.0674)
ob_sphere_004.lineart.crease_threshold = 0.0
ob_sphere_007.location = (0.0, 0.0, 20.0)
ob_sphere_007.scale = (25.0, 15.0, 0.0674)
ob_sphere_007.lineart.crease_threshold = 0.0
ob_sphere_008.location = (0.0, 0.0, 10.59)
ob_sphere_008.rotation_euler = (0.0, -0.0, -0.983)
ob_sphere_008.scale = (5.0, 5.0, 0.0674)
ob_sphere_008.lineart.crease_threshold = 0.0
ob_plane.location = (0.0, 0.0, 0.0)
ob_plane.scale = (9.631, 9.631, 9.631)
ob_plane.hide_select = True
ob_plane.lineart.crease_threshold = 0.0

# ---- collection membership
col_collection_1.objects.link(ob_cube)
col_collection_1.objects.link(ob_sphere)
col_collection_1.objects.link(ob_lamp)
col_collection_1.objects.link(ob_camera)
col_collection_1.objects.link(ob_sphere_004)
col_collection_1.objects.link(ob_sphere_007)
col_collection_1.objects.link(ob_sphere_008)
col_collection_11.objects.link(ob_plane)

# ---- scene / render settings (as saved in the file)
scene.camera = ob_camera
scene.frame_start = 1; scene.frame_end = 250; scene.frame_set(1)
scene.render.engine = 'BLENDER_EEVEE_NEXT'
scene.render.image_settings.file_format = 'JPEG'
scene.render.image_settings.color_mode = 'RGB'
scene.render.image_settings.compression = 90
scene.render.resolution_x = 640
scene.render.resolution_y = 480
scene.render.fps = 15
scene.render.dither_intensity = 0.0
scene.render.bake_margin = 2
scene.render.bake_bias = 0.0
scene.cycles.use_denoising = False
scene.cycles.samples = 10
scene.cycles.sampling_pattern = 'TABULATED_SOBOL'
scene.cycles.light_sampling_threshold = 0.0
scene.cycles.use_adaptive_sampling = False
scene.cycles.use_light_tree = False
scene.cycles.blur_glossy = 0.0
scene.cycles.volume_bounces = 1
scene.cycles.pixel_filter_type = 'GAUSSIAN'
scene.cycles.sample_clamp_indirect = 0.0
scene.view_settings.view_transform = 'Standard'
bpy.context.view_layer.update()
